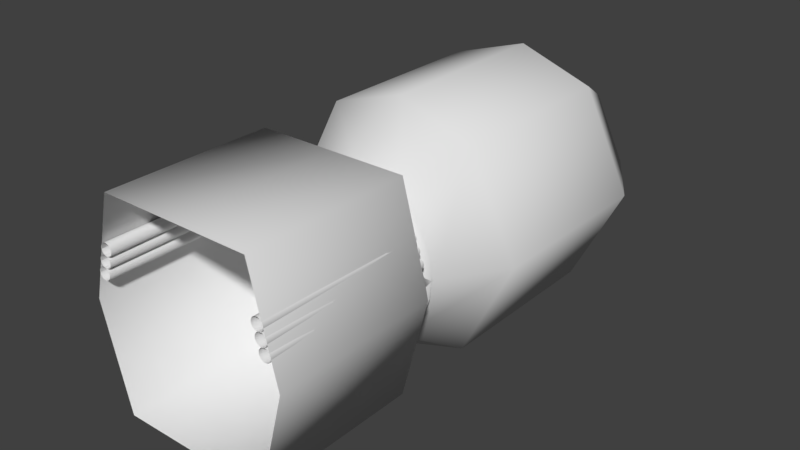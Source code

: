 # Source: Hallway_EscapePod.blend  (saved by Blender 2.78.0; exported with 4.5.12 LTS)
import bpy
from mathutils import Matrix  # noqa: F401  (used for matrix-valued properties, if any)

bpy.ops.wm.read_factory_settings(use_empty=True)
scene = bpy.context.scene
scene.name = 'Scene'

# ---- collections
col_collection_1 = bpy.data.collections.new('Collection 1'); scene.collection.children.link(col_collection_1)

# ---- materials (node trees are filled in below, after node groups)
mat_floor = bpy.data.materials.new('Floor')
mat_floor.alpha_threshold = 0.0
mat_floor.roughness = 0.5
mat_floor.line_color = (0.0, 0.0, 0.0, 1.0)
mat_ceiling = bpy.data.materials.new('Ceiling')
mat_ceiling.alpha_threshold = 0.0
mat_ceiling.roughness = 0.5
mat_walls = bpy.data.materials.new('Walls')
mat_walls.alpha_threshold = 0.0
mat_walls.roughness = 0.5
mat_pipes = bpy.data.materials.new('Pipes')
mat_pipes.alpha_threshold = 0.0
mat_pipes.roughness = 0.5
mat_podbaydoor = bpy.data.materials.new('PodBayDoor')
mat_podbaydoor.alpha_threshold = 0.0
mat_podbaydoor.roughness = 0.5

# ---- material node trees
mat_ceiling.use_nodes = True; mat_ceiling.node_tree.nodes.clear()
_N = mat_ceiling.node_tree.nodes; _L = mat_ceiling.node_tree.links
n0 = _N.new('ShaderNodeOutputMaterial'); n0.name = 'Material Output'; n0.location = (300, 300)
n1 = _N.new('ShaderNodeBsdfDiffuse'); n1.name = 'Diffuse BSDF'; n1.location = (10, 300)
_L.new(n1.outputs[0], n0.inputs[0])
n0.is_active_output = True
mat_walls.use_nodes = True; mat_walls.node_tree.nodes.clear()
_N = mat_walls.node_tree.nodes; _L = mat_walls.node_tree.links
n0 = _N.new('ShaderNodeOutputMaterial'); n0.name = 'Material Output'; n0.location = (300, 300)
n1 = _N.new('ShaderNodeBsdfDiffuse'); n1.name = 'Diffuse BSDF'; n1.location = (10, 300)
_L.new(n1.outputs[0], n0.inputs[0])
n0.is_active_output = True
mat_pipes.use_nodes = True; mat_pipes.node_tree.nodes.clear()
_N = mat_pipes.node_tree.nodes; _L = mat_pipes.node_tree.links
n0 = _N.new('ShaderNodeOutputMaterial'); n0.name = 'Material Output'; n0.location = (300, 300)
n1 = _N.new('ShaderNodeBsdfDiffuse'); n1.name = 'Diffuse BSDF'; n1.location = (10, 300)
_L.new(n1.outputs[0], n0.inputs[0])
n0.is_active_output = True
mat_podbaydoor.use_nodes = True; mat_podbaydoor.node_tree.nodes.clear()
_N = mat_podbaydoor.node_tree.nodes; _L = mat_podbaydoor.node_tree.links
n0 = _N.new('ShaderNodeOutputMaterial'); n0.name = 'Material Output'; n0.location = (300, 300)
n1 = _N.new('ShaderNodeBsdfDiffuse'); n1.name = 'Diffuse BSDF'; n1.location = (10, 300)
_L.new(n1.outputs[0], n0.inputs[0])
n0.is_active_output = True

# ---- world
world_world = bpy.data.worlds.new('World'); scene.world = world_world
world_world.color = (0.05088, 0.05088, 0.05088)
world_world.use_sun_shadow = False
world_world.sun_shadow_jitter_overblur = 0.0
world_world.cycles.sampling_method = 'MANUAL'

# ---- meshes
me_cube_001 = bpy.data.meshes.new('Cube.001')
me_cube_001.from_pydata([(0.9326, -1.0, 0.2552), (0.9105, 0.6695, 0.2552), (0.9288, -1.0, 0.2441), (0.9077, 0.6669, 0.2441), (0.9229, -1.0, 0.2339), (0.9032, 0.663, 0.2339), (0.9151, -1.0, 0.2251), (0.8974, 0.6579, 0.2251), (0.9057, -1.0, 0.218), (0.8904, 0.6516, 0.218), (0.8952, -1.0, 0.2128), (0.8825, 0.6446, 0.2128), (0.8838, -1.0, 0.2098), (0.874, 0.6371, 0.2098), (0.8721, -1.0, 0.2091), (0.8652, 0.6293, 0.2091), (0.8604, -1.0, 0.2107), (0.8565, 0.6216, 0.2107), (0.8493, -1.0, 0.2145), (0.8482, 0.6142, 0.2145), (0.8391, -1.0, 0.2204), (0.8406, 0.6074, 0.2204), (0.8303, -1.0, 0.2282), (0.834, 0.6016, 0.2282), (0.8232, -1.0, 0.2376), (0.8287, 0.5968, 0.2376), (0.818, -1.0, 0.2481), (0.8248, 0.5934, 0.2481), (0.815, -1.0, 0.2595), (0.8226, 0.5914, 0.2595), (0.8143, -1.0, 0.2712), (0.822, 0.5909, 0.2712), (0.8159, -1.0, 0.2829), (0.8232, 0.592, 0.2829), (0.8197, -1.0, 0.294), (0.8261, 0.5945, 0.294), (0.8256, -1.0, 0.3042), (0.8305, 0.5984, 0.3042), (0.8334, -1.0, 0.313), (0.8363, 0.6036, 0.313), (0.8427, -1.0, 0.3201), (0.8433, 0.6098, 0.3201), (0.8533, -1.0, 0.3253), (0.8512, 0.6168, 0.3253), (0.8647, -1.0, 0.3283), (0.8597, 0.6244, 0.3283), (0.8764, -1.0, 0.329), (0.8685, 0.6322, 0.329), (0.8881, -1.0, 0.3274), (0.8772, 0.6399, 0.3274), (0.8992, -1.0, 0.3236), (0.8855, 0.6473, 0.3236), (0.9094, -1.0, 0.3177), (0.8931, 0.654, 0.3177), (0.9182, -1.0, 0.3099), (0.8997, 0.6599, 0.3099), (0.9253, -1.0, 0.3006), (0.9051, 0.6646, 0.3006), (0.9305, -1.0, 0.29), (0.9089, 0.6681, 0.29), (0.9335, -1.0, 0.2786), (0.9112, 0.67, 0.2786), (0.9342, -1.0, 0.2669), (0.9117, 0.6705, 0.2669), (0.8859, -1.0, 0.3391), (0.8756, 0.6385, 0.3391), (0.8765, -1.0, 0.3319), (0.8686, 0.6322, 0.3319), (0.866, -1.0, 0.3268), (0.8607, 0.6252, 0.3268), (0.8546, -1.0, 0.3237), (0.8522, 0.6177, 0.3237), (0.8429, -1.0, 0.323), (0.8434, 0.6099, 0.323), (0.8312, -1.0, 0.3246), (0.8347, 0.6022, 0.3246), (0.8201, -1.0, 0.3284), (0.8263, 0.5948, 0.3284), (0.8099, -1.0, 0.3343), (0.8187, 0.588, 0.3343), (0.8011, -1.0, 0.342), (0.8121, 0.5822, 0.342), (0.7939, -1.0, 0.3514), (0.8068, 0.5774, 0.3514), (0.7888, -1.0, 0.3619), (0.8029, 0.574, 0.3619), (0.7857, -1.0, 0.3733), (0.8007, 0.572, 0.3733), (0.785, -1.0, 0.3851), (0.8001, 0.5715, 0.3851), (0.7866, -1.0, 0.3967), (0.8013, 0.5725, 0.3967), (0.7904, -1.0, 0.4078), (0.8041, 0.5751, 0.4078), (0.7963, -1.0, 0.418), (0.8085, 0.579, 0.418), (0.804, -1.0, 0.4268), (0.8143, 0.5841, 0.4268), (0.8134, -1.0, 0.434), (0.8213, 0.5903, 0.434), (0.8239, -1.0, 0.4392), (0.8292, 0.5974, 0.4392), (0.8353, -1.0, 0.4422), (0.8377, 0.6049, 0.4422), (0.8471, -1.0, 0.4429), (0.8465, 0.6127, 0.4429), (0.8587, -1.0, 0.4414), (0.8552, 0.6204, 0.4414), (0.8698, -1.0, 0.4376), (0.8636, 0.6278, 0.4376), (0.88, -1.0, 0.4317), (0.8712, 0.6346, 0.4317), (0.8888, -1.0, 0.4239), (0.8778, 0.6404, 0.4239), (0.896, -1.0, 0.4145), (0.8831, 0.6452, 0.4145), (0.9012, -1.0, 0.404), (0.887, 0.6486, 0.404), (0.9042, -1.0, 0.3926), (0.8893, 0.6506, 0.3926), (0.9049, -1.0, 0.3809), (0.8898, 0.6511, 0.3809), (0.9034, -1.0, 0.3692), (0.8886, 0.6501, 0.3692), (0.8996, -1.0, 0.3581), (0.8858, 0.6475, 0.3581), (0.8814, 0.6436, 0.3479), (0.8937, -1.0, 0.3479), (0.8602, -1.0, 0.455), (0.8564, 0.6214, 0.455), (0.8515, -1.0, 0.4471), (0.8498, 0.6156, 0.4471), (0.8414, -1.0, 0.441), (0.8423, 0.6089, 0.441), (0.8303, -1.0, 0.4371), (0.834, 0.6016, 0.4371), (0.8187, -1.0, 0.4353), (0.8253, 0.5939, 0.4353), (0.807, -1.0, 0.4359), (0.8165, 0.5861, 0.4359), (0.7956, -1.0, 0.4387), (0.808, 0.5785, 0.4387), (0.7849, -1.0, 0.4437), (0.8, 0.5714, 0.4437), (0.7755, -1.0, 0.4507), (0.793, 0.5652, 0.4507), (0.7675, -1.0, 0.4594), (0.787, 0.5599, 0.4594), (0.7615, -1.0, 0.4695), (0.7825, 0.5559, 0.4695), (0.7575, -1.0, 0.4806), (0.7795, 0.5532, 0.4806), (0.7557, -1.0, 0.4922), (0.7782, 0.5521, 0.4922), (0.7563, -1.0, 0.5039), (0.7786, 0.5525, 0.5039), (0.7591, -1.0, 0.5153), (0.7808, 0.5543, 0.5153), (0.7642, -1.0, 0.526), (0.7845, 0.5577, 0.526), (0.7711, -1.0, 0.5354), (0.7897, 0.5623, 0.5354), (0.7798, -1.0, 0.5434), (0.7963, 0.5681, 0.5434), (0.7899, -1.0, 0.5494), (0.8038, 0.5748, 0.5494), (0.801, -1.0, 0.5534), (0.8121, 0.5821, 0.5534), (0.8126, -1.0, 0.5552), (0.8208, 0.5898, 0.5552), (0.8244, -1.0, 0.5546), (0.8296, 0.5976, 0.5546), (0.8358, -1.0, 0.5518), (0.8381, 0.6052, 0.5518), (0.8464, -1.0, 0.5467), (0.8461, 0.6123, 0.5467), (0.8559, -1.0, 0.5398), (0.8531, 0.6186, 0.5398), (0.8638, -1.0, 0.531), (0.8591, 0.6238, 0.531), (0.8699, -1.0, 0.521), (0.8636, 0.6278, 0.521), (0.8738, -1.0, 0.5099), (0.8666, 0.6305, 0.5099), (0.8756, -1.0, 0.4983), (0.8679, 0.6316, 0.4983), (0.875, -1.0, 0.4865), (0.8675, 0.6313, 0.4865), (0.8722, -1.0, 0.4751), (0.8653, 0.6294, 0.4751), (0.8616, 0.626, 0.4645), (0.8672, -1.0, 0.4645), (-0.8672, -1.0, 0.4645), (-0.861, 0.6321, 0.4645), (-0.8646, 0.6355, 0.4751), (-0.8722, -1.0, 0.4751), (-0.8667, 0.6375, 0.4865), (-0.875, -1.0, 0.4865), (-0.8671, 0.6379, 0.4983), (-0.8756, -1.0, 0.4983), (-0.8658, 0.6367, 0.5099), (-0.8738, -1.0, 0.5099), (-0.863, 0.6339, 0.521), (-0.8699, -1.0, 0.521), (-0.8586, 0.6297, 0.531), (-0.8638, -1.0, 0.531), (-0.8529, 0.6243, 0.5398), (-0.8559, -1.0, 0.5398), (-0.846, 0.6177, 0.5467), (-0.8464, -1.0, 0.5467), (-0.8383, 0.6104, 0.5518), (-0.8358, -1.0, 0.5518), (-0.8301, 0.6025, 0.5546), (-0.8244, -1.0, 0.5546), (-0.8216, 0.5943, 0.5552), (-0.8126, -1.0, 0.5552), (-0.8132, 0.5863, 0.5534), (-0.801, -1.0, 0.5534), (-0.8052, 0.5786, 0.5494), (-0.7899, -1.0, 0.5494), (-0.7979, 0.5717, 0.5434), (-0.7798, -1.0, 0.5434), (-0.7916, 0.5657, 0.5354), (-0.7711, -1.0, 0.5354), (-0.7866, 0.5608, 0.526), (-0.7642, -1.0, 0.526), (-0.783, 0.5574, 0.5153), (-0.7591, -1.0, 0.5153), (-0.7809, 0.5554, 0.5039), (-0.7563, -1.0, 0.5039), (-0.7805, 0.555, 0.4922), (-0.7557, -1.0, 0.4922), (-0.7818, 0.5562, 0.4806), (-0.7575, -1.0, 0.4806), (-0.7846, 0.559, 0.4695), (-0.7615, -1.0, 0.4695), (-0.789, 0.5632, 0.4594), (-0.7675, -1.0, 0.4594), (-0.7947, 0.5686, 0.4507), (-0.7755, -1.0, 0.4507), (-0.8016, 0.5752, 0.4437), (-0.7849, -1.0, 0.4437), (-0.8093, 0.5825, 0.4387), (-0.7956, -1.0, 0.4387), (-0.8175, 0.5904, 0.4359), (-0.807, -1.0, 0.4359), (-0.826, 0.5986, 0.4353), (-0.8187, -1.0, 0.4353), (-0.8344, 0.6066, 0.4371), (-0.8303, -1.0, 0.4371), (-0.8424, 0.6142, 0.441), (-0.8414, -1.0, 0.441), (-0.8497, 0.6212, 0.4471), (-0.8515, -1.0, 0.4471), (-0.856, 0.6272, 0.455), (-0.8602, -1.0, 0.455), (-0.8937, -1.0, 0.3479), (-0.8801, 0.6504, 0.3479), (-0.8844, 0.6544, 0.3581), (-0.8996, -1.0, 0.3581), (-0.8872, 0.6571, 0.3692), (-0.9034, -1.0, 0.3692), (-0.8883, 0.6582, 0.3809), (-0.9049, -1.0, 0.3809), (-0.8877, 0.6576, 0.3926), (-0.9042, -1.0, 0.3926), (-0.8856, 0.6556, 0.404), (-0.9012, -1.0, 0.404), (-0.8818, 0.652, 0.4145), (-0.896, -1.0, 0.4145), (-0.8767, 0.647, 0.4239), (-0.8888, -1.0, 0.4239), (-0.8703, 0.6409, 0.4317), (-0.88, -1.0, 0.4317), (-0.8629, 0.6339, 0.4376), (-0.8698, -1.0, 0.4376), (-0.8549, 0.6262, 0.4414), (-0.8587, -1.0, 0.4414), (-0.8465, 0.6181, 0.4429), (-0.8471, -1.0, 0.4429), (-0.838, 0.61, 0.4422), (-0.8353, -1.0, 0.4422), (-0.8298, 0.6022, 0.4392), (-0.8239, -1.0, 0.4392), (-0.8221, 0.5949, 0.434), (-0.8134, -1.0, 0.434), (-0.8154, 0.5884, 0.4268), (-0.804, -1.0, 0.4268), (-0.8098, 0.583, 0.418), (-0.7963, -1.0, 0.418), (-0.8055, 0.5789, 0.4078), (-0.7904, -1.0, 0.4078), (-0.8028, 0.5763, 0.3967), (-0.7866, -1.0, 0.3967), (-0.8016, 0.5752, 0.3851), (-0.785, -1.0, 0.3851), (-0.8022, 0.5758, 0.3733), (-0.7857, -1.0, 0.3733), (-0.8044, 0.5778, 0.3619), (-0.7888, -1.0, 0.3619), (-0.8081, 0.5814, 0.3514), (-0.7939, -1.0, 0.3514), (-0.8133, 0.5864, 0.342), (-0.8011, -1.0, 0.342), (-0.8196, 0.5925, 0.3343), (-0.8099, -1.0, 0.3343), (-0.827, 0.5995, 0.3284), (-0.8201, -1.0, 0.3284), (-0.835, 0.6072, 0.3246), (-0.8312, -1.0, 0.3246), (-0.8434, 0.6152, 0.323), (-0.8429, -1.0, 0.323), (-0.8519, 0.6234, 0.3237), (-0.8546, -1.0, 0.3237), (-0.8601, 0.6312, 0.3268), (-0.866, -1.0, 0.3268), (-0.8678, 0.6385, 0.3319), (-0.8765, -1.0, 0.3319), (-0.8745, 0.645, 0.3391), (-0.8859, -1.0, 0.3391), (-0.9094, 0.6784, 0.2669), (-0.9342, -1.0, 0.2669), (-0.9089, 0.6779, 0.2786), (-0.9335, -1.0, 0.2786), (-0.9067, 0.6758, 0.29), (-0.9305, -1.0, 0.29), (-0.903, 0.6722, 0.3006), (-0.9253, -1.0, 0.3006), (-0.8979, 0.6673, 0.3099), (-0.9182, -1.0, 0.3099), (-0.8915, 0.6612, 0.3177), (-0.9094, -1.0, 0.3177), (-0.8842, 0.6542, 0.3236), (-0.8992, -1.0, 0.3236), (-0.8761, 0.6465, 0.3274), (-0.8881, -1.0, 0.3274), (-0.8677, 0.6384, 0.329), (-0.8764, -1.0, 0.329), (-0.8592, 0.6303, 0.3283), (-0.8647, -1.0, 0.3283), (-0.851, 0.6225, 0.3253), (-0.8533, -1.0, 0.3253), (-0.8434, 0.6152, 0.3201), (-0.8427, -1.0, 0.3201), (-0.8366, 0.6087, 0.313), (-0.8334, -1.0, 0.313), (-0.831, 0.6033, 0.3042), (-0.8256, -1.0, 0.3042), (-0.8267, 0.5992, 0.294), (-0.8197, -1.0, 0.294), (-0.8239, 0.5966, 0.2829), (-0.8159, -1.0, 0.2829), (-0.8228, 0.5955, 0.2712), (-0.8143, -1.0, 0.2712), (-0.8233, 0.596, 0.2595), (-0.815, -1.0, 0.2595), (-0.8255, 0.5981, 0.2481), (-0.818, -1.0, 0.2481), (-0.8292, 0.6016, 0.2376), (-0.8232, -1.0, 0.2376), (-0.8344, 0.6066, 0.2282), (-0.8303, -1.0, 0.2282), (-0.8407, 0.6127, 0.2204), (-0.8391, -1.0, 0.2204), (-0.8481, 0.6197, 0.2145), (-0.8493, -1.0, 0.2145), (-0.8561, 0.6274, 0.2107), (-0.8604, -1.0, 0.2107), (-0.8645, 0.6354, 0.2091), (-0.8721, -1.0, 0.2091), (-0.873, 0.6436, 0.2098), (-0.8838, -1.0, 0.2098), (-0.8812, 0.6514, 0.2128), (-0.8952, -1.0, 0.2128), (-0.8889, 0.6587, 0.218), (-0.9057, -1.0, 0.218), (-0.8956, 0.6652, 0.2251), (-0.9151, -1.0, 0.2251), (-0.9013, 0.6706, 0.2339), (-0.9229, -1.0, 0.2339), (-0.9055, 0.6747, 0.2441), (-0.9288, -1.0, 0.2441), (-0.9083, 0.6773, 0.2552), (-0.9326, -1.0, 0.2552), (0.7408, 0.6164, -1.0), (0.7408, -1.0, -1.0), (-0.7408, -1.0, -1.0), (-0.7408, 0.6164, -1.0), (0.7408, 0.6164, 1.0), (0.7408, -1.0, 1.0), (-0.7408, -1.0, 1.0), (-0.7408, 0.6164, 1.0), (-1.0, -1.0, 0.0), (-1.0, 0.6164, 0.0), (1.0, 0.6164, 0.0), (1.0, -1.0, 0.0), (0.8363, 0.7881, 0.002303), (-0.8384, 0.7881, 0.00273), (0.4919, 0.7881, -0.6772), (-0.5157, 0.7881, -0.6608), (-0.4952, 0.7881, 0.6758), (0.5136, 0.7881, 0.6602), (1.788e-07, 0.6164, 1.0), (-3.576e-07, -1.0, 1.0), (0.01202, 0.7881, 0.837), (5.96e-08, 0.6164, -1.0), (-5.96e-08, -1.0, -1.0), (-0.01446, 0.7881, -0.8375), (0.8363, 0.8958, 0.002303), (-0.8384, 0.8958, 0.00273), (0.4919, 0.8958, -0.6772), (-0.5157, 0.8958, -0.6608), (-0.4952, 0.8958, 0.6758), (0.5136, 0.8958, 0.6602), (0.01202, 0.8958, 0.837), (-0.01446, 0.8958, -0.8375), (1.225, 1.47, 0.003226), (-1.227, 1.47, 0.003851), (0.7208, 1.47, -0.9916), (-0.7545, 1.47, -0.9676), (-0.7244, 1.47, 0.9892), (0.7526, 1.47, 0.9665), (0.01818, 1.47, 1.225), (-0.02059, 1.47, -1.226), (1.225, 3.267, 0.003226), (-1.227, 3.267, 0.003851), (0.7208, 3.267, -0.9916), (-0.7545, 3.267, -0.9676), (-0.7244, 3.267, 0.9892), (0.7526, 3.267, 0.9665), (0.01818, 3.267, 1.225), (-0.02059, 3.267, -1.226), (0.7886, 3.95, 0.00219), (-0.7908, 3.95, 0.002592), (0.4638, 3.95, -0.6386), (-0.4865, 3.95, -0.6232), (-0.4671, 3.95, 0.6373), (0.4843, 3.95, 0.6227), (0.01127, 3.95, 0.7894), (-0.01371, 3.95, -0.7898), (0.1628, 0.866, -0.8226), (0.1597, 0.8094, -0.8069), (0.1504, 0.755, -0.7603), (0.1354, 0.7048, -0.6847), (0.1151, 0.6608, -0.5829), (0.09046, 0.6247, -0.4588), (0.06231, 0.5979, -0.3173), (0.03176, 0.5814, -0.1638), (0.3194, 0.866, -0.7751), (0.3132, 0.8094, -0.7603), (0.2951, 0.755, -0.7164), (0.2656, 0.7048, -0.6452), (0.2258, 0.6608, -0.5493), (0.1774, 0.6247, -0.4325), (0.1222, 0.5979, -0.2991), (0.06231, 0.5814, -0.1545), (0.4637, 0.866, -0.698), (0.4548, 0.8094, -0.6847), (0.4284, 0.755, -0.6452), (0.3855, 0.7048, -0.5811), (0.3279, 0.6608, -0.4948), (0.2576, 0.6247, -0.3896), (0.1774, 0.5979, -0.2696), (0.09046, 0.5814, -0.1395), (0.5901, 0.866, -0.5942), (0.5788, 0.8094, -0.5829), (0.5452, 0.755, -0.5493), (0.4907, 0.7048, -0.4948), (0.4173, 0.6608, -0.4214), (0.3279, 0.6247, -0.3319), (0.2258, 0.5979, -0.2299), (0.1151, 0.5814, -0.1192), (0.6939, 0.866, -0.4677), (0.6806, 0.8094, -0.4588), (0.6411, 0.755, -0.4325), (0.577, 0.7048, -0.3896), (0.4907, 0.6608, -0.3319), (0.3855, 0.6247, -0.2617), (0.2656, 0.5979, -0.1815), (0.1354, 0.5814, -0.09453), (0.7711, 0.866, -0.3235), (0.7562, 0.8094, -0.3173), (0.7124, 0.755, -0.2991), (0.6411, 0.7048, -0.2696), (0.5452, 0.6608, -0.2299), (0.4284, 0.6247, -0.1815), (0.2951, 0.5979, -0.1263), (0.1504, 0.5814, -0.06638), (0.8186, 0.866, -0.1669), (0.8028, 0.8094, -0.1638), (0.7562, 0.755, -0.1545), (0.6806, 0.7048, -0.1395), (0.5788, 0.6608, -0.1192), (0.4548, 0.6247, -0.09453), (0.3132, 0.5979, -0.06638), (0.1597, 0.5814, -0.03584), (0.8346, 0.866, -0.004075), (0.8186, 0.8094, -0.004075), (0.7711, 0.755, -0.004075), (0.6939, 0.7048, -0.004075), (0.5901, 0.6608, -0.004075), (0.4637, 0.6247, -0.004075), (0.3194, 0.5979, -0.004075), (0.1628, 0.5814, -0.004075), (0.8186, 0.866, 0.1587), (0.8028, 0.8094, 0.1556), (0.7562, 0.755, 0.1464), (0.6806, 0.7048, 0.1313), (0.5788, 0.6608, 0.1111), (0.4548, 0.6247, 0.08638), (0.3132, 0.5979, 0.05823), (0.1597, 0.5814, 0.02769), (0.7711, 0.866, 0.3153), (0.7562, 0.8094, 0.3092), (0.7124, 0.755, 0.291), (0.6411, 0.7048, 0.2615), (0.5452, 0.6608, 0.2218), (0.4284, 0.6247, 0.1734), (0.2951, 0.5979, 0.1181), (0.1504, 0.5814, 0.05823), (0.6939, 0.866, 0.4596), (0.6806, 0.8094, 0.4507), (0.6411, 0.755, 0.4243), (0.577, 0.7048, 0.3815), (0.4907, 0.6608, 0.3238), (0.3855, 0.6247, 0.2535), (0.2656, 0.5979, 0.1734), (0.1354, 0.5814, 0.08638), (0.5901, 0.866, 0.5861), (0.5788, 0.8094, 0.5747), (0.5452, 0.755, 0.5411), (0.4907, 0.7048, 0.4866), (0.4173, 0.6608, 0.4132), (0.3279, 0.6247, 0.3238), (0.2258, 0.5979, 0.2218), (0.1151, 0.5814, 0.1111), (0.4637, 0.866, 0.6899), (0.4548, 0.8094, 0.6765), (0.4284, 0.755, 0.637), (0.3855, 0.7048, 0.5729), (0.3279, 0.6608, 0.4866), (0.2576, 0.6247, 0.3815), (0.1774, 0.5979, 0.2615), (0.09046, 0.5814, 0.1313), (0.3194, 0.866, 0.767), (0.3132, 0.8094, 0.7522), (0.2951, 0.755, 0.7083), (0.2656, 0.7048, 0.637), (0.2258, 0.6608, 0.5411), (0.1774, 0.6247, 0.4243), (0.1222, 0.5979, 0.291), (0.06231, 0.5814, 0.1464), (0.1628, 0.866, 0.8145), (0.1597, 0.8094, 0.7987), (0.1504, 0.755, 0.7522), (0.1354, 0.7048, 0.6765), (0.1151, 0.6608, 0.5747), (0.09046, 0.6247, 0.4507), (0.06231, 0.5979, 0.3092), (0.03176, 0.5814, 0.1556), (-7.165e-08, 0.866, 0.8305), (-5.922e-08, 0.8094, 0.8145), (6.515e-08, 0.755, 0.767), (-5.922e-08, 0.7048, 0.6899), (-9.472e-09, 0.6608, 0.5861), (2.964e-09, 0.6247, 0.4596), (1.54e-08, 0.5979, 0.3153), (1.54e-08, 0.5814, 0.1587), (-0.1628, 0.866, 0.8145), (-0.1597, 0.8094, 0.7987), (-0.1504, 0.755, 0.7522), (-0.1354, 0.7048, 0.6765), (-0.1151, 0.6608, 0.5747), (-0.09046, 0.6247, 0.4507), (-0.06231, 0.5979, 0.3092), (-0.03176, 0.5814, 0.1556), (-0.3194, 0.866, 0.767), (-0.3132, 0.8094, 0.7522), (-0.2951, 0.755, 0.7083), (-0.2656, 0.7048, 0.637), (-0.2258, 0.6608, 0.5411), (-0.1774, 0.6247, 0.4243), (-0.1222, 0.5979, 0.291), (-0.06231, 0.5814, 0.1464), (-0.4637, 0.866, 0.6899), (-0.4548, 0.8094, 0.6765), (-0.4284, 0.755, 0.637), (-0.3855, 0.7048, 0.5729), (-0.3279, 0.6608, 0.4866), (-0.2576, 0.6247, 0.3815), (-0.1774, 0.5979, 0.2615), (-0.09046, 0.5814, 0.1313), (-0.5901, 0.866, 0.5861), (-0.5788, 0.8094, 0.5747), (-0.5452, 0.755, 0.5411), (-0.4907, 0.7048, 0.4866), (-0.4173, 0.6608, 0.4132), (-0.3279, 0.6247, 0.3238), (-0.2258, 0.5979, 0.2218), (-0.1151, 0.5814, 0.1111), (-0.6939, 0.866, 0.4596), (-0.6806, 0.8094, 0.4507), (-0.6411, 0.755, 0.4243), (-0.577, 0.7048, 0.3815), (-0.4907, 0.6608, 0.3238), (-0.3855, 0.6247, 0.2535), (-0.2656, 0.5979, 0.1734), (-0.1354, 0.5814, 0.08638), (-0.7711, 0.866, 0.3153), (-0.7562, 0.8094, 0.3092), (-0.7124, 0.755, 0.291), (-0.6411, 0.7048, 0.2615), (-0.5452, 0.6608, 0.2218), (-0.4284, 0.6247, 0.1734), (-0.2951, 0.5979, 0.1181), (-0.1504, 0.5814, 0.05823), (1.209e-08, 0.5758, -0.004075), (-0.8186, 0.866, 0.1587), (-0.8028, 0.8094, 0.1556), (-0.7562, 0.755, 0.1464), (-0.6806, 0.7048, 0.1313), (-0.5788, 0.6608, 0.1111), (-0.4548, 0.6247, 0.08638), (-0.3132, 0.5979, 0.05823), (-0.1597, 0.5814, 0.02769), (-0.8346, 0.866, -0.004075), (-0.8186, 0.8094, -0.004075), (-0.7711, 0.755, -0.004075), (-0.6939, 0.7048, -0.004075), (-0.5901, 0.6608, -0.004075), (-0.4637, 0.6247, -0.004075), (-0.3194, 0.5979, -0.004075), (-0.1628, 0.5814, -0.004075), (-0.8186, 0.866, -0.1669), (-0.8028, 0.8094, -0.1638), (-0.7562, 0.755, -0.1545), (-0.6806, 0.7048, -0.1395), (-0.5788, 0.6608, -0.1192), (-0.4548, 0.6247, -0.09453), (-0.3132, 0.5979, -0.06638), (-0.1597, 0.5814, -0.03584), (-0.7711, 0.866, -0.3235), (-0.7562, 0.8094, -0.3173), (-0.7124, 0.755, -0.2991), (-0.6411, 0.7048, -0.2696), (-0.5452, 0.6608, -0.2299), (-0.4284, 0.6247, -0.1815), (-0.2951, 0.5979, -0.1263), (-0.1504, 0.5814, -0.06638), (-0.6939, 0.866, -0.4677), (-0.6806, 0.8094, -0.4588), (-0.6411, 0.755, -0.4325), (-0.577, 0.7048, -0.3896), (-0.4907, 0.6608, -0.3319), (-0.3855, 0.6247, -0.2617), (-0.2656, 0.5979, -0.1815), (-0.1354, 0.5814, -0.09453), (-0.5901, 0.866, -0.5942), (-0.5788, 0.8094, -0.5829), (-0.5452, 0.755, -0.5493), (-0.4907, 0.7048, -0.4948), (-0.4173, 0.6608, -0.4214), (-0.3279, 0.6247, -0.3319), (-0.2258, 0.5979, -0.2299), (-0.1151, 0.5814, -0.1192), (-0.4637, 0.866, -0.698), (-0.4548, 0.8094, -0.6847), (-0.4284, 0.755, -0.6452), (-0.3855, 0.7048, -0.5811), (-0.3279, 0.6608, -0.4948), (-0.2576, 0.6247, -0.3896), (-0.1774, 0.5979, -0.2696), (-0.09046, 0.5814, -0.1395), (-0.3194, 0.866, -0.7751), (-0.3132, 0.8094, -0.7603), (-0.2951, 0.755, -0.7164), (-0.2656, 0.7048, -0.6452), (-0.2258, 0.6608, -0.5493), (-0.1774, 0.6247, -0.4325), (-0.1222, 0.5979, -0.2991), (-0.06231, 0.5814, -0.1545), (-0.1628, 0.866, -0.8226), (-0.1597, 0.8094, -0.8069), (-0.1504, 0.755, -0.7603), (-0.1354, 0.7048, -0.6847), (-0.1151, 0.6608, -0.5829), (-0.09046, 0.6247, -0.4588), (-0.06231, 0.5979, -0.3173), (-0.03176, 0.5814, -0.1638), (2.393e-07, 0.866, -0.8387), (2.268e-07, 0.8094, -0.8226), (6.515e-08, 0.755, -0.7751), (2.393e-07, 0.7048, -0.698), (1.398e-07, 0.6608, -0.5942), (1.149e-07, 0.6247, -0.4677), (7.758e-08, 0.5979, -0.3235), (2.473e-08, 0.5814, -0.1669)], [], [(1, 63, 62, 0), (5, 3, 2, 4), (7, 5, 4, 6), (9, 7, 6, 8), (11, 9, 8, 10), (13, 11, 10, 12), (15, 13, 12, 14), (17, 15, 14, 16), (19, 17, 16, 18), (21, 19, 18, 20), (23, 21, 20, 22), (25, 23, 22, 24), (27, 25, 24, 26), (29, 27, 26, 28), (31, 29, 28, 30), (33, 31, 30, 32), (35, 33, 32, 34), (37, 35, 34, 36), (39, 37, 36, 38), (41, 39, 38, 40), (43, 41, 40, 42), (45, 43, 42, 44), (47, 45, 44, 46), (49, 47, 46, 48), (51, 49, 48, 50), (53, 51, 50, 52), (55, 53, 52, 54), (57, 55, 54, 56), (59, 57, 56, 58), (61, 59, 58, 60), (63, 61, 60, 62), (3, 1, 0, 2), (71, 69, 68, 70), (73, 71, 70, 72), (75, 73, 72, 74), (77, 75, 74, 76), (79, 77, 76, 78), (81, 79, 78, 80), (83, 81, 80, 82), (85, 83, 82, 84), (87, 85, 84, 86), (89, 87, 86, 88), (91, 89, 88, 90), (93, 91, 90, 92), (95, 93, 92, 94), (97, 95, 94, 96), (99, 97, 96, 98), (101, 99, 98, 100), (103, 101, 100, 102), (105, 103, 102, 104), (107, 105, 104, 106), (109, 107, 106, 108), (111, 109, 108, 110), (113, 111, 110, 112), (115, 113, 112, 114), (117, 115, 114, 116), (119, 117, 116, 118), (121, 119, 118, 120), (123, 121, 120, 122), (65, 126, 127, 64), (126, 125, 124, 127), (125, 123, 122, 124), (67, 65, 64, 66), (69, 67, 66, 68), (187, 185, 184, 186), (133, 131, 130, 132), (135, 133, 132, 134), (137, 135, 134, 136), (139, 137, 136, 138), (141, 139, 138, 140), (143, 141, 140, 142), (145, 143, 142, 144), (147, 145, 144, 146), (149, 147, 146, 148), (151, 149, 148, 150), (153, 151, 150, 152), (155, 153, 152, 154), (157, 155, 154, 156), (159, 157, 156, 158), (161, 159, 158, 160), (163, 161, 160, 162), (165, 163, 162, 164), (167, 165, 164, 166), (169, 167, 166, 168), (171, 169, 168, 170), (173, 171, 170, 172), (175, 173, 172, 174), (177, 175, 174, 176), (179, 177, 176, 178), (181, 179, 178, 180), (183, 181, 180, 182), (129, 190, 191, 128), (190, 189, 188, 191), (189, 187, 186, 188), (131, 129, 128, 130), (185, 183, 182, 184), (198, 199, 201, 200), (202, 203, 205, 204), (204, 205, 207, 206), (206, 207, 209, 208), (208, 209, 211, 210), (210, 211, 213, 212), (212, 213, 215, 214), (214, 215, 217, 216), (216, 217, 219, 218), (218, 219, 221, 220), (220, 221, 223, 222), (222, 223, 225, 224), (224, 225, 227, 226), (226, 227, 229, 228), (228, 229, 231, 230), (230, 231, 233, 232), (232, 233, 235, 234), (234, 235, 237, 236), (236, 237, 239, 238), (238, 239, 241, 240), (240, 241, 243, 242), (242, 243, 245, 244), (244, 245, 247, 246), (246, 247, 249, 248), (248, 249, 251, 250), (250, 251, 253, 252), (200, 201, 203, 202), (196, 197, 199, 198), (254, 255, 192, 193), (194, 195, 197, 196), (193, 192, 195, 194), (252, 253, 255, 254), (314, 315, 317, 316), (312, 313, 315, 314), (310, 311, 313, 312), (308, 309, 311, 310), (306, 307, 309, 308), (304, 305, 307, 306), (302, 303, 305, 304), (300, 301, 303, 302), (298, 299, 301, 300), (296, 297, 299, 298), (294, 295, 297, 296), (292, 293, 295, 294), (290, 291, 293, 292), (288, 289, 291, 290), (286, 287, 289, 288), (284, 285, 287, 286), (282, 283, 285, 284), (280, 281, 283, 282), (278, 279, 281, 280), (276, 277, 279, 278), (274, 275, 277, 276), (272, 273, 275, 274), (270, 271, 273, 272), (268, 269, 271, 270), (266, 267, 269, 268), (264, 265, 267, 266), (262, 263, 265, 264), (260, 261, 263, 262), (318, 319, 256, 257), (258, 259, 261, 260), (257, 256, 259, 258), (316, 317, 319, 318), (320, 321, 323, 322), (322, 323, 325, 324), (324, 325, 327, 326), (326, 327, 329, 328), (328, 329, 331, 330), (330, 331, 333, 332), (332, 333, 335, 334), (334, 335, 337, 336), (336, 337, 339, 338), (338, 339, 341, 340), (340, 341, 343, 342), (342, 343, 345, 344), (344, 345, 347, 346), (346, 347, 349, 348), (348, 349, 351, 350), (350, 351, 353, 352), (352, 353, 355, 354), (354, 355, 357, 356), (356, 357, 359, 358), (358, 359, 361, 360), (360, 361, 363, 362), (362, 363, 365, 364), (364, 365, 367, 366), (366, 367, 369, 368), (368, 369, 371, 370), (370, 371, 373, 372), (372, 373, 375, 374), (374, 375, 377, 376), (376, 377, 379, 378), (378, 379, 381, 380), (380, 381, 383, 382), (382, 383, 321, 320), (405, 387, 386, 406), (402, 403, 390, 391), (394, 395, 389, 388), (384, 385, 395, 394), (392, 393, 391, 390), (386, 387, 393, 392), (387, 399, 397, 393), (393, 397, 400, 391), (402, 404, 401, 388), (388, 401, 396, 394), (398, 384, 394, 396), (407, 405, 384, 398), (391, 400, 404, 402), (388, 389, 403, 402), (399, 387, 405, 407), (384, 405, 406, 385), (407, 398, 410, 415), (401, 404, 414, 413), (397, 399, 411, 409), (398, 396, 408, 410), (396, 401, 413, 408), (400, 397, 409, 412), (404, 400, 412, 414), (399, 407, 415, 411), (414, 412, 420, 422), (413, 414, 422, 421), (409, 411, 419, 417), (410, 408, 416, 418), (415, 410, 418, 423), (408, 413, 421, 416), (412, 409, 417, 420), (411, 415, 423, 419), (416, 421, 429, 424), (420, 417, 425, 428), (419, 423, 431, 427), (422, 420, 428, 430), (421, 422, 430, 429), (417, 419, 427, 425), (418, 416, 424, 426), (423, 418, 426, 431), (426, 424, 432, 434), (431, 426, 434, 439), (424, 429, 437, 432), (428, 425, 433, 436), (427, 431, 439, 435), (430, 428, 436, 438), (429, 430, 438, 437), (425, 427, 435, 433), (432, 437, 438, 436, 433, 435, 439, 434), (695, 694, 445, 446), (616, 696, 447), (692, 691, 442, 443), (696, 695, 446, 447), (691, 690, 441, 442), (690, 689, 440, 441), (694, 693, 444, 445), (693, 692, 443, 444), (443, 442, 450, 451), (447, 446, 454, 455), (442, 441, 449, 450), (616, 447, 455), (441, 440, 448, 449), (446, 445, 453, 454), (445, 444, 452, 453), (444, 443, 451, 452), (616, 455, 463), (449, 448, 456, 457), (454, 453, 461, 462), (453, 452, 460, 461), (452, 451, 459, 460), (451, 450, 458, 459), (455, 454, 462, 463), (450, 449, 457, 458), (459, 458, 466, 467), (463, 462, 470, 471), (458, 457, 465, 466), (616, 463, 471), (457, 456, 464, 465), (462, 461, 469, 470), (461, 460, 468, 469), (460, 459, 467, 468), (470, 469, 477, 478), (469, 468, 476, 477), (468, 467, 475, 476), (467, 466, 474, 475), (471, 470, 478, 479), (466, 465, 473, 474), (616, 471, 479), (465, 464, 472, 473), (475, 474, 482, 483), (479, 478, 486, 487), (474, 473, 481, 482), (616, 479, 487), (473, 472, 480, 481), (478, 477, 485, 486), (477, 476, 484, 485), (476, 475, 483, 484), (485, 484, 492, 493), (484, 483, 491, 492), (483, 482, 490, 491), (487, 486, 494, 495), (482, 481, 489, 490), (616, 487, 495), (481, 480, 488, 489), (486, 485, 493, 494), (495, 494, 502, 503), (490, 489, 497, 498), (616, 495, 503), (489, 488, 496, 497), (494, 493, 501, 502), (493, 492, 500, 501), (492, 491, 499, 500), (491, 490, 498, 499), (501, 500, 508, 509), (500, 499, 507, 508), (499, 498, 506, 507), (503, 502, 510, 511), (498, 497, 505, 506), (616, 503, 511), (497, 496, 504, 505), (502, 501, 509, 510), (506, 505, 513, 514), (616, 511, 519), (505, 504, 512, 513), (510, 509, 517, 518), (509, 508, 516, 517), (508, 507, 515, 516), (507, 506, 514, 515), (511, 510, 518, 519), (516, 515, 523, 524), (515, 514, 522, 523), (519, 518, 526, 527), (514, 513, 521, 522), (616, 519, 527), (513, 512, 520, 521), (518, 517, 525, 526), (517, 516, 524, 525), (522, 521, 529, 530), (616, 527, 535), (521, 520, 528, 529), (526, 525, 533, 534), (525, 524, 532, 533), (524, 523, 531, 532), (523, 522, 530, 531), (527, 526, 534, 535), (532, 531, 539, 540), (531, 530, 538, 539), (535, 534, 542, 543), (530, 529, 537, 538), (616, 535, 543), (529, 528, 536, 537), (534, 533, 541, 542), (533, 532, 540, 541), (538, 537, 545, 546), (616, 543, 551), (537, 536, 544, 545), (542, 541, 549, 550), (541, 540, 548, 549), (540, 539, 547, 548), (539, 538, 546, 547), (543, 542, 550, 551), (547, 546, 554, 555), (551, 550, 558, 559), (546, 545, 553, 554), (616, 551, 559), (545, 544, 552, 553), (550, 549, 557, 558), (549, 548, 556, 557), (548, 547, 555, 556), (616, 559, 567), (553, 552, 560, 561), (558, 557, 565, 566), (557, 556, 564, 565), (556, 555, 563, 564), (555, 554, 562, 563), (559, 558, 566, 567), (554, 553, 561, 562), (563, 562, 570, 571), (567, 566, 574, 575), (562, 561, 569, 570), (616, 567, 575), (561, 560, 568, 569), (566, 565, 573, 574), (565, 564, 572, 573), (564, 563, 571, 572), (574, 573, 581, 582), (573, 572, 580, 581), (572, 571, 579, 580), (571, 570, 578, 579), (575, 574, 582, 583), (570, 569, 577, 578), (616, 575, 583), (569, 568, 576, 577), (579, 578, 586, 587), (583, 582, 590, 591), (578, 577, 585, 586), (616, 583, 591), (577, 576, 584, 585), (582, 581, 589, 590), (581, 580, 588, 589), (580, 579, 587, 588), (589, 588, 596, 597), (588, 587, 595, 596), (587, 586, 594, 595), (591, 590, 598, 599), (586, 585, 593, 594), (616, 591, 599), (585, 584, 592, 593), (590, 589, 597, 598), (594, 593, 601, 602), (616, 599, 607), (593, 592, 600, 601), (598, 597, 605, 606), (597, 596, 604, 605), (596, 595, 603, 604), (595, 594, 602, 603), (599, 598, 606, 607), (605, 604, 612, 613), (604, 603, 611, 612), (603, 602, 610, 611), (607, 606, 614, 615), (602, 601, 609, 610), (616, 607, 615), (601, 600, 608, 609), (606, 605, 613, 614), (610, 609, 618, 619), (616, 615, 624), (609, 608, 617, 618), (614, 613, 622, 623), (613, 612, 621, 622), (612, 611, 620, 621), (611, 610, 619, 620), (615, 614, 623, 624), (621, 620, 628, 629), (620, 619, 627, 628), (624, 623, 631, 632), (619, 618, 626, 627), (616, 624, 632), (618, 617, 625, 626), (623, 622, 630, 631), (622, 621, 629, 630), (627, 626, 634, 635), (616, 632, 640), (626, 625, 633, 634), (631, 630, 638, 639), (630, 629, 637, 638), (629, 628, 636, 637), (628, 627, 635, 636), (632, 631, 639, 640), (637, 636, 644, 645), (636, 635, 643, 644), (640, 639, 647, 648), (635, 634, 642, 643), (616, 640, 648), (634, 633, 641, 642), (639, 638, 646, 647), (638, 637, 645, 646), (643, 642, 650, 651), (616, 648, 656), (642, 641, 649, 650), (647, 646, 654, 655), (646, 645, 653, 654), (645, 644, 652, 653), (644, 643, 651, 652), (648, 647, 655, 656), (652, 651, 659, 660), (656, 655, 663, 664), (651, 650, 658, 659), (616, 656, 664), (650, 649, 657, 658), (655, 654, 662, 663), (654, 653, 661, 662), (653, 652, 660, 661), (658, 657, 665, 666), (663, 662, 670, 671), (662, 661, 669, 670), (661, 660, 668, 669), (660, 659, 667, 668), (664, 663, 671, 672), (659, 658, 666, 667), (616, 664, 672), (668, 667, 675, 676), (672, 671, 679, 680), (667, 666, 674, 675), (616, 672, 680), (666, 665, 673, 674), (671, 670, 678, 679), (670, 669, 677, 678), (669, 668, 676, 677), (676, 675, 683, 684), (680, 679, 687, 688), (675, 674, 682, 683), (616, 680, 688), (674, 673, 681, 682), (679, 678, 686, 687), (678, 677, 685, 686), (677, 676, 684, 685), (682, 681, 689, 690), (687, 686, 694, 695), (686, 685, 693, 694), (685, 684, 692, 693), (684, 683, 691, 692), (688, 687, 695, 696), (683, 682, 690, 691), (616, 688, 696)])
me_cube_001.polygons.foreach_set('use_smooth', [True] * 497)
me_cube_001.polygons.foreach_set('material_index', [3, 3, 3, 3, 3, 3, 3, 3, 3, 3, 3, 3, 3, 3, 3, 3, 3, 3, 3, 3, 3, 3, 3, 3, 3, 3, 3, 3, 3, 3, 3, 3, 3, 3, 3, 3, 3, 3, 3, 3, 3, 3, 3, 3, 3, 3, 3, 3, 3, 3, 3, 3, 3, 3, 3, 3, 3, 3, 3, 3, 3, 3, 3, 3, 3, 3, 3, 3, 3, 3, 3, 3, 3, 3, 3, 3, 3, 3, 3, 3, 3, 3, 3, 3, 3, 3, 3, 3, 3, 3, 3, 3, 3, 3, 3, 3, 3, 3, 3, 3, 3, 3, 3, 3, 3, 3, 3, 3, 3, 3, 3, 3, 3, 3, 3, 3, 3, 3, 3, 3, 3, 3, 3, 3, 3, 3, 3, 3, 3, 3, 3, 3, 3, 3, 3, 3, 3, 3, 3, 3, 3, 3, 3, 3, 3, 3, 3, 3, 3, 3, 3, 3, 3, 3, 3, 3, 3, 3, 3, 3, 3, 3, 3, 3, 3, 3, 3, 3, 3, 3, 3, 3, 3, 3, 3, 3, 3, 3, 3, 3, 3, 3, 3, 3, 3, 3, 3, 3, 3, 3, 3, 3, 0, 1, 2, 2, 2, 2, 2, 2, 2, 2, 2, 2, 2, 1, 2, 0, 2, 2, 2, 2, 2, 2, 2, 2, 2, 2, 2, 2, 2, 2, 2, 2, 2, 2, 2, 2, 2, 2, 2, 2, 2, 2, 2, 2, 2, 2, 2, 2, 2, 4, 4, 4, 4, 4, 4, 4, 4, 4, 4, 4, 4, 4, 4, 4, 4, 4, 4, 4, 4, 4, 4, 4, 4, 4, 4, 4, 4, 4, 4, 4, 4, 4, 4, 4, 4, 4, 4, 4, 4, 4, 4, 4, 4, 4, 4, 4, 4, 4, 4, 4, 4, 4, 4, 4, 4, 4, 4, 4, 4, 4, 4, 4, 4, 4, 4, 4, 4, 4, 4, 4, 4, 4, 4, 4, 4, 4, 4, 4, 4, 4, 4, 4, 4, 4, 4, 4, 4, 4, 4, 4, 4, 4, 4, 4, 4, 4, 4, 4, 4, 4, 4, 4, 4, 4, 4, 4, 4, 4, 4, 4, 4, 4, 4, 4, 4, 4, 4, 4, 4, 4, 4, 4, 4, 4, 4, 4, 4, 4, 4, 4, 4, 4, 4, 4, 4, 4, 4, 4, 4, 4, 4, 4, 4, 4, 4, 4, 4, 4, 4, 4, 4, 4, 4, 4, 4, 4, 4, 4, 4, 4, 4, 4, 4, 4, 4, 4, 4, 4, 4, 4, 4, 4, 4, 4, 4, 4, 4, 4, 4, 4, 4, 4, 4, 4, 4, 4, 4, 4, 4, 4, 4, 4, 4, 4, 4, 4, 4, 4, 4, 4, 4, 4, 4, 4, 4, 4, 4, 4, 4, 4, 4, 4, 4, 4, 4, 4, 4, 4, 4, 4, 4, 4, 4, 4, 4, 4, 4, 4, 4, 4, 4, 4, 4, 4, 4, 4, 4, 4, 4, 4, 4, 4, 4, 4, 4, 4, 4, 4, 4, 4, 4, 4, 4, 4, 4])
_uv = me_cube_001.uv_layers.new(name='UVMap')
_uv.uv.foreach_set('vector', [0.3127, -0.01503, 0.3127, -0.003068, -0.3678, -0.06293, -0.3668, -0.0748, 0.3081, -0.03925, 0.3112, -0.0271, -0.3658, -0.08662, -0.3649, -0.09837, 0.3035, -0.05145, 0.3081, -0.03925, -0.3649, -0.09837, -0.3639, -0.11, 0.2974, -0.06368, 0.3035, -0.05145, -0.3639, -0.11, -0.3629, -0.1216, 0.29, -0.07589, 0.2974, -0.06368, -0.3629, -0.1216, -0.362, -0.1329, 0.2817, -0.08803, 0.29, -0.07589, -0.362, -0.1329, -0.361, -0.1442, 0.2729, -0.1, 0.2817, -0.08803, -0.361, -0.1442, -0.3601, -0.1552, 0.2643, -0.1119, 0.2729, -0.1, -0.3601, -0.1552, -0.3593, -0.1661, 0.2566, -0.1235, 0.2643, -0.1119, -0.3593, -0.1661, -0.3584, -0.1768, 0.25, -0.1348, 0.2566, -0.1235, -0.3584, -0.1768, -0.3576, -0.1875, 0.2449, -0.1459, 0.25, -0.1348, -0.3576, -0.1875, -0.3567, -0.198, 0.2412, -0.1568, 0.2449, -0.1459, -0.3567, -0.198, -0.3559, -0.2084, 0.2389, -0.1674, 0.2412, -0.1568, -0.3559, -0.2084, -0.3551, -0.2188, 0.238, -0.1779, 0.2389, -0.1674, -0.3551, -0.2188, -0.3543, -0.2291, 0.2385, -0.1883, 0.238, -0.1779, -0.3543, -0.2291, -0.3535, -0.2394, 0.2398, -0.1986, 0.2385, -0.1883, -0.3535, -0.2394, -0.3525, -0.2498, 0.2417, -0.2089, 0.2398, -0.1986, -0.3525, -0.2498, -0.3515, -0.2601, 0.2442, -0.2191, 0.2417, -0.2089, -0.3515, -0.2601, -0.3505, -0.2704, 0.2471, -0.2293, 0.2442, -0.2191, -0.3505, -0.2704, -0.3494, -0.2808, 0.2504, -0.2395, 0.2471, -0.2293, -0.3494, -0.2808, -0.3484, -0.2912, 0.2539, -0.2497, 0.2504, -0.2395, -0.3484, -0.2912, -0.3474, -0.3016, 0.2577, -0.2599, 0.2539, -0.2497, -0.3474, -0.3016, -0.3464, -0.3121, 0.2616, -0.2702, 0.2577, -0.2599, -0.3464, -0.3121, -0.3454, -0.3227, 0.2655, -0.2806, 0.2616, -0.2702, -0.3454, -0.3227, -0.3444, -0.3332, 0.2692, -0.291, 0.2655, -0.2806, -0.3444, -0.3332, -0.3435, -0.3439, 0.3004, 0.05544, 0.2966, 0.0669, -0.3744, 0.007874, -0.3733, -0.003834, 0.3039, 0.04389, 0.3004, 0.05544, -0.3733, -0.003834, -0.3722, -0.01559, 0.3069, 0.03227, 0.3039, 0.04389, -0.3722, -0.01559, -0.3712, -0.02739, 0.3094, 0.02056, 0.3069, 0.03227, -0.3712, -0.02739, -0.37, -0.03922, 0.3114, 0.00878, 0.3094, 0.02056, -0.37, -0.03922, -0.3689, -0.05107, 0.3127, -0.003068, 0.3114, 0.00878, -0.3689, -0.05107, -0.3678, -0.06293, 0.3112, -0.0271, 0.3127, -0.01503, -0.3668, -0.0748, -0.3658, -0.08662, 0.9616, -0.1099, 0.9711, -0.09849, 0.3146, -0.09924, 0.3146, -0.1105, 0.9517, -0.1212, 0.9616, -0.1099, 0.3146, -0.1105, 0.3145, -0.1217, 0.9421, -0.1322, 0.9517, -0.1212, 0.3145, -0.1217, 0.3144, -0.1326, 0.9332, -0.1431, 0.9421, -0.1322, 0.3144, -0.1326, 0.3144, -0.1434, 0.9257, -0.1539, 0.9332, -0.1431, 0.3144, -0.1434, 0.3143, -0.1541, 0.9195, -0.1645, 0.9257, -0.1539, 0.3143, -0.1541, 0.3143, -0.1646, 0.9148, -0.1751, 0.9195, -0.1645, 0.3143, -0.1646, 0.3142, -0.1751, 0.9116, -0.1855, 0.9148, -0.1751, 0.3142, -0.1751, 0.3142, -0.1855, 0.9098, -0.1959, 0.9116, -0.1855, 0.3142, -0.1855, 0.3141, -0.1959, 0.9093, -0.2063, 0.9098, -0.1959, 0.3141, -0.1959, 0.314, -0.2063, 0.9098, -0.2167, 0.9093, -0.2063, 0.314, -0.2063, 0.3141, -0.2167, 0.9109, -0.2271, 0.9098, -0.2167, 0.3141, -0.2167, 0.3143, -0.2271, 0.9124, -0.2375, 0.9109, -0.2271, 0.3143, -0.2271, 0.3144, -0.2375, 0.9145, -0.248, 0.9124, -0.2375, 0.3144, -0.2375, 0.3145, -0.248, 0.9169, -0.2584, 0.9145, -0.248, 0.3145, -0.248, 0.3146, -0.2584, 0.9197, -0.269, 0.9169, -0.2584, 0.3146, -0.2584, 0.3146, -0.269, 0.9226, -0.2795, 0.9197, -0.269, 0.3146, -0.269, 0.3148, -0.2795, 0.9256, -0.2901, 0.9226, -0.2795, 0.3148, -0.2795, 0.3149, -0.2901, 0.9286, -0.3008, 0.9256, -0.2901, 0.3149, -0.2901, 0.315, -0.3008, 0.9315, -0.3115, 0.9286, -0.3008, 0.315, -0.3008, 0.3151, -0.3115, 0.9341, -0.3222, 0.9315, -0.3115, 0.3151, -0.3115, 0.3152, -0.3222, 0.9364, -0.333, 0.9341, -0.3222, 0.3152, -0.3222, 0.3152, -0.333, 0.9383, -0.3439, 0.9364, -0.333, 0.3152, -0.333, 0.3153, -0.3439, 0.9989, -0.003782, 0.9974, 0.008132, 0.3146, 0.007036, 0.3147, -0.004881, 0.9999, -0.01572, 0.9989, -0.003782, 0.3147, -0.004881, 0.3148, -0.01682, 1.0, -0.02768, 0.9999, -0.01572, 0.3148, -0.01682, 0.3149, -0.02878, 0.9991, -0.03963, 1.0, -0.02768, 0.3149, -0.02878, 0.3149, -0.04072, 0.9868, -0.07523, 0.9924, -0.06344, 0.3148, -0.06444, 0.3147, -0.07617, 0.9924, -0.06344, 0.9966, -0.05156, 0.3148, -0.05262, 0.3148, -0.06444, 0.9966, -0.05156, 0.9991, -0.03963, 0.3149, -0.04072, 0.3148, -0.05262, 0.9796, -0.08693, 0.9868, -0.07523, 0.3147, -0.07617, 0.3147, -0.08778, 0.9711, -0.09849, 0.9796, -0.08693, 0.3147, -0.08778, 0.3146, -0.09924, 0.3069, 0.3906, 0.3069, 0.4025, -0.3729, 0.3812, -0.3726, 0.3693, 0.2838, 0.3313, 0.2914, 0.3431, -0.3715, 0.3225, -0.3712, 0.311, 0.2751, 0.3196, 0.2838, 0.3313, -0.3712, 0.311, -0.371, 0.2998, 0.2656, 0.3081, 0.2751, 0.3196, -0.371, 0.2998, -0.3707, 0.2887, 0.2561, 0.2968, 0.2656, 0.3081, -0.3707, 0.2887, -0.3704, 0.2777, 0.2471, 0.2856, 0.2561, 0.2968, -0.3704, 0.2777, -0.3702, 0.2669, 0.2393, 0.2746, 0.2471, 0.2856, -0.3702, 0.2669, -0.3699, 0.2563, 0.2328, 0.2638, 0.2393, 0.2746, -0.3699, 0.2563, -0.3697, 0.2458, 0.2278, 0.2532, 0.2328, 0.2638, -0.3697, 0.2458, -0.3695, 0.2354, 0.2243, 0.2427, 0.2278, 0.2532, -0.3695, 0.2354, -0.3693, 0.225, 0.2222, 0.2323, 0.2243, 0.2427, -0.3693, 0.225, -0.369, 0.2147, 0.2215, 0.2219, 0.2222, 0.2323, -0.369, 0.2147, -0.3688, 0.2044, 0.222, 0.2116, 0.2215, 0.2219, -0.3688, 0.2044, -0.3684, 0.1941, 0.2231, 0.2013, 0.222, 0.2116, -0.3684, 0.1941, -0.3679, 0.1838, 0.2247, 0.1911, 0.2231, 0.2013, -0.3679, 0.1838, -0.3675, 0.1735, 0.2269, 0.1808, 0.2247, 0.1911, -0.3675, 0.1735, -0.3671, 0.1631, 0.2295, 0.1705, 0.2269, 0.1808, -0.3671, 0.1631, -0.3667, 0.1528, 0.2325, 0.1602, 0.2295, 0.1705, -0.3667, 0.1528, -0.3663, 0.1424, 0.2357, 0.1498, 0.2325, 0.1602, -0.3663, 0.1424, -0.3658, 0.1319, 0.239, 0.1394, 0.2357, 0.1498, -0.3658, 0.1319, -0.3654, 0.1214, 0.2424, 0.1289, 0.239, 0.1394, -0.3654, 0.1214, -0.365, 0.1109, 0.2457, 0.1184, 0.2424, 0.1289, -0.365, 0.1109, -0.3646, 0.1003, 0.2488, 0.1079, 0.2457, 0.1184, -0.3646, 0.1003, -0.3641, 0.08965, 0.2516, 0.09723, 0.2488, 0.1079, -0.3641, 0.08965, -0.3637, 0.07896, 0.2539, 0.08656, 0.2516, 0.09723, -0.3637, 0.07896, -0.3633, 0.06823, 0.3044, 0.4261, 0.3023, 0.4379, -0.3744, 0.4167, -0.3739, 0.4049, 0.3059, 0.4143, 0.3044, 0.4261, -0.3739, 0.4049, -0.3734, 0.3931, 0.2976, 0.3549, 0.3022, 0.3668, -0.3721, 0.3457, -0.3718, 0.3341, 0.3022, 0.3668, 0.3053, 0.3787, -0.3724, 0.3575, -0.3721, 0.3457, 0.3053, 0.3787, 0.3069, 0.3906, -0.3726, 0.3693, -0.3724, 0.3575, 0.2914, 0.3431, 0.2976, 0.3549, -0.3718, 0.3341, -0.3715, 0.3225, 0.3069, 0.4025, 0.3059, 0.4143, -0.3734, 0.3931, -0.3729, 0.3812, 0.9564, 0.4722, 0.3244, 0.4721, 0.3243, 0.4611, 0.9552, 0.4611, 0.9526, 0.4501, 0.3242, 0.4501, 0.3242, 0.4392, 0.9485, 0.4392, 1.013, 0.7887, 0.3236, 0.7875, 0.3235, 0.7755, 1.007, 0.7767, 1.007, 0.7767, 0.3235, 0.7755, 0.3234, 0.7637, 0.9988, 0.7648, 0.9988, 0.7648, 0.3234, 0.7637, 0.3234, 0.7521, 0.9894, 0.753, 0.9894, 0.753, 0.3234, 0.7521, 0.3233, 0.7407, 0.9789, 0.7414, 0.9789, 0.7414, 0.3233, 0.7407, 0.3232, 0.7294, 0.968, 0.73, 0.968, 0.73, 0.3232, 0.7294, 0.3232, 0.7184, 0.9574, 0.7188, 0.9574, 0.7188, 0.3232, 0.7184, 0.3231, 0.7075, 0.9478, 0.7078, 0.9478, 0.7078, 0.3231, 0.7075, 0.323, 0.6967, 0.9397, 0.697, 0.9397, 0.697, 0.323, 0.6967, 0.3229, 0.686, 0.9332, 0.6862, 0.9332, 0.6862, 0.3229, 0.686, 0.3228, 0.6755, 0.9284, 0.6756, 0.9284, 0.6756, 0.3228, 0.6755, 0.3227, 0.665, 0.9251, 0.6651, 0.9251, 0.6651, 0.3227, 0.665, 0.3227, 0.6545, 0.9233, 0.6546, 0.9233, 0.6546, 0.3227, 0.6545, 0.3226, 0.644, 0.9229, 0.6441, 0.9229, 0.6441, 0.3226, 0.644, 0.3227, 0.6335, 0.9235, 0.6336, 0.9235, 0.6336, 0.3227, 0.6335, 0.3228, 0.623, 0.9246, 0.6231, 0.9246, 0.6231, 0.3228, 0.623, 0.3229, 0.6125, 0.9264, 0.6126, 0.9264, 0.6126, 0.3229, 0.6125, 0.3231, 0.602, 0.9286, 0.6021, 0.9286, 0.6021, 0.3231, 0.602, 0.3232, 0.5914, 0.9312, 0.5915, 0.9312, 0.5915, 0.3232, 0.5914, 0.3233, 0.5808, 0.9341, 0.5809, 0.9341, 0.5809, 0.3233, 0.5808, 0.3234, 0.5702, 0.9373, 0.5702, 0.9373, 0.5702, 0.3234, 0.5702, 0.3235, 0.5595, 0.9405, 0.5595, 0.9405, 0.5595, 0.3235, 0.5595, 0.3236, 0.5487, 0.9437, 0.5488, 0.9437, 0.5488, 0.3236, 0.5487, 0.3238, 0.5379, 0.9468, 0.5379, 0.9468, 0.5379, 0.3238, 0.5379, 0.3239, 0.527, 0.9495, 0.5271, 0.9552, 0.4611, 0.3243, 0.4611, 0.3242, 0.4501, 0.9526, 0.4501, 0.9561, 0.4832, 0.3243, 0.4831, 0.3244, 0.4721, 0.9564, 0.4722, 0.9519, 0.5162, 0.324, 0.5161, 0.3241, 0.5051, 0.9539, 0.5052, 0.9553, 0.4942, 0.3242, 0.4941, 0.3243, 0.4831, 0.9561, 0.4832, 0.9539, 0.5052, 0.3241, 0.5051, 0.3242, 0.4941, 0.9553, 0.4942, 0.9495, 0.5271, 0.3239, 0.527, 0.324, 0.5161, 0.9519, 0.5162, 0.2516, 0.5384, -0.3733, 0.5384, -0.3732, 0.5275, 0.2545, 0.5275, 0.2486, 0.5493, -0.3734, 0.5492, -0.3733, 0.5384, 0.2516, 0.5384, 0.2454, 0.5601, -0.3735, 0.56, -0.3734, 0.5492, 0.2486, 0.5493, 0.2422, 0.5708, -0.3736, 0.5708, -0.3735, 0.56, 0.2454, 0.5601, 0.2391, 0.5815, -0.3737, 0.5815, -0.3736, 0.5708, 0.2422, 0.5708, 0.2364, 0.5922, -0.3738, 0.5921, -0.3737, 0.5815, 0.2391, 0.5815, 0.2339, 0.6028, -0.3739, 0.6027, -0.3738, 0.5921, 0.2364, 0.5922, 0.2319, 0.6133, -0.374, 0.6133, -0.3739, 0.6027, 0.2339, 0.6028, 0.2305, 0.6239, -0.3741, 0.6238, -0.374, 0.6133, 0.2319, 0.6133, 0.2296, 0.6344, -0.3743, 0.6344, -0.3741, 0.6238, 0.2305, 0.6239, 0.2293, 0.645, -0.3744, 0.6449, -0.3743, 0.6344, 0.2296, 0.6344, 0.2303, 0.6555, -0.3743, 0.6554, -0.3744, 0.6449, 0.2293, 0.645, 0.2328, 0.6661, -0.3742, 0.666, -0.3743, 0.6554, 0.2303, 0.6555, 0.2367, 0.6767, -0.3741, 0.6766, -0.3742, 0.666, 0.2328, 0.6661, 0.2423, 0.6874, -0.3741, 0.6872, -0.3741, 0.6766, 0.2367, 0.6767, 0.2495, 0.6983, -0.374, 0.698, -0.3741, 0.6872, 0.2423, 0.6874, 0.2582, 0.7093, -0.374, 0.7089, -0.374, 0.698, 0.2495, 0.6983, 0.2682, 0.7204, -0.3739, 0.7199, -0.374, 0.7089, 0.2582, 0.7093, 0.279, 0.7318, -0.3738, 0.7311, -0.3739, 0.7199, 0.2682, 0.7204, 0.2898, 0.7433, -0.3737, 0.7425, -0.3738, 0.7311, 0.279, 0.7318, 0.2998, 0.755, -0.3737, 0.7541, -0.3737, 0.7425, 0.2898, 0.7433, 0.3086, 0.7669, -0.3736, 0.7659, -0.3737, 0.7541, 0.2998, 0.755, 0.3158, 0.7789, -0.3736, 0.7778, -0.3736, 0.7659, 0.3086, 0.7669, 0.3213, 0.791, -0.3735, 0.7898, -0.3736, 0.7778, 0.3158, 0.7789, 0.2599, 0.4502, -0.373, 0.4502, -0.373, 0.4392, 0.2564, 0.4392, 0.2619, 0.4613, -0.3729, 0.4612, -0.373, 0.4502, 0.2599, 0.4502, 0.2624, 0.4724, -0.3728, 0.4723, -0.3729, 0.4612, 0.2619, 0.4613, 0.2619, 0.4835, -0.3729, 0.4834, -0.3728, 0.4723, 0.2624, 0.4724, 0.257, 0.5165, -0.3731, 0.5165, -0.3731, 0.5055, 0.2592, 0.5056, 0.2608, 0.4945, -0.373, 0.4945, -0.3729, 0.4834, 0.2619, 0.4835, 0.2592, 0.5056, -0.3731, 0.5055, -0.373, 0.4945, 0.2608, 0.4945, 0.2545, 0.5275, -0.3732, 0.5275, -0.3731, 0.5165, 0.257, 0.5165, 0.9554, 0.1351, 0.3096, 0.1348, 0.3095, 0.1235, 0.9549, 0.1238, 0.9549, 0.1238, 0.3095, 0.1235, 0.3095, 0.1123, 0.9529, 0.1125, 0.9529, 0.1125, 0.3095, 0.1123, 0.3094, 0.1011, 0.9494, 0.1013, 0.9494, 0.1013, 0.3094, 0.1011, 0.3094, 0.09003, 0.9444, 0.09019, 0.9444, 0.09019, 0.3094, 0.09003, 0.3093, 0.07906, 0.9378, 0.07915, 0.9378, 0.07915, 0.3093, 0.07906, 0.3093, 0.06823, 0.9298, 0.06823, 0.9934, 0.4225, 0.3089, 0.4213, 0.3088, 0.4095, 0.9833, 0.4106, 0.9833, 0.4106, 0.3088, 0.4095, 0.3088, 0.398, 0.9725, 0.3988, 0.9725, 0.3988, 0.3088, 0.398, 0.3087, 0.3866, 0.9616, 0.3873, 0.9616, 0.3873, 0.3087, 0.3866, 0.3087, 0.3753, 0.9515, 0.376, 0.9515, 0.376, 0.3087, 0.3753, 0.3086, 0.3643, 0.9427, 0.3648, 0.9427, 0.3648, 0.3086, 0.3643, 0.3085, 0.3533, 0.9354, 0.3538, 0.9354, 0.3538, 0.3085, 0.3533, 0.3084, 0.3425, 0.9298, 0.3428, 0.9298, 0.3428, 0.3084, 0.3425, 0.3084, 0.3317, 0.9258, 0.332, 0.9258, 0.332, 0.3084, 0.3317, 0.3083, 0.321, 0.9233, 0.3213, 0.9233, 0.3213, 0.3083, 0.321, 0.3082, 0.3103, 0.9223, 0.3105, 0.9223, 0.3105, 0.3082, 0.3103, 0.3083, 0.2995, 0.9226, 0.2998, 0.9226, 0.2998, 0.3083, 0.2995, 0.3085, 0.2888, 0.9234, 0.2891, 0.9234, 0.2891, 0.3085, 0.2888, 0.3086, 0.2781, 0.9249, 0.2784, 0.9249, 0.2784, 0.3086, 0.2781, 0.3087, 0.2673, 0.9269, 0.2676, 0.9269, 0.2676, 0.3087, 0.2673, 0.3089, 0.2566, 0.9293, 0.2568, 0.9293, 0.2568, 0.3089, 0.2566, 0.309, 0.2457, 0.9321, 0.246, 0.9321, 0.246, 0.309, 0.2457, 0.3091, 0.2349, 0.9352, 0.2351, 0.9352, 0.2351, 0.3091, 0.2349, 0.3092, 0.2239, 0.9383, 0.2242, 0.9383, 0.2242, 0.3092, 0.2239, 0.3092, 0.2129, 0.9415, 0.2132, 0.9415, 0.2132, 0.3092, 0.2129, 0.3093, 0.2019, 0.9446, 0.2022, 0.9446, 0.2022, 0.3093, 0.2019, 0.3093, 0.1908, 0.9475, 0.1911, 0.9475, 0.1911, 0.3093, 0.1908, 0.3094, 0.1797, 0.95, 0.18, 0.95, 0.18, 0.3094, 0.1797, 0.3094, 0.1685, 0.9522, 0.1688, 0.9522, 0.1688, 0.3094, 0.1685, 0.3094, 0.1573, 0.9538, 0.1576, 0.9538, 0.1576, 0.3094, 0.1573, 0.3095, 0.146, 0.9549, 0.1463, 0.9549, 0.1463, 0.3095, 0.146, 0.3096, 0.1348, 0.9554, 0.1351, 0.5, 0.0, 1.0, 0.0, 1.0, 1.0, 0.5, 1.0, 0.0, 0.5, 1.0, 0.5, 1.0, 1.0, 0.0, 1.0, 0.0, 0.0, 1.0, 0.0, 1.0, 1.0, 0.0, 1.0, 0.0, 0.0, 1.0, 0.0, 1.0, 1.0, 0.0, 1.0, 0.0, 0.0, 1.0, 0.0, 1.0, 1.0, 0.0, 1.0, 0.0, 0.0, 1.0, 0.0, 1.0, 1.0, 0.0, 1.0, 0.1611, 9.813e-05, 0.3192, 0.2498, 0.287, 0.4829, 9.813e-05, 0.4846, 9.813e-05, 0.4846, 0.287, 0.4829, 0.3397, 0.7098, 0.1553, 0.9632, 0.4992, 0.9632, 0.5072, 0.7051, 0.6746, 0.7003, 0.8431, 0.9632, 0.8431, 0.9632, 0.6746, 0.7003, 0.7206, 0.4774, 0.9999, 0.4782, 0.667, 0.2427, 0.8441, 0.003392, 0.9999, 0.4782, 0.7206, 0.4774, 0.4931, 0.2462, 0.5026, 0.001745, 0.8441, 0.003392, 0.667, 0.2427, 0.1553, 0.9632, 0.3397, 0.7098, 0.5072, 0.7051, 0.4992, 0.9632, 0.0, 0.0, 1.0, 0.0, 1.0, 0.5, 0.0, 0.5, 0.3192, 0.2498, 0.1611, 9.813e-05, 0.5026, 0.001745, 0.4931, 0.2462, 0.0, 0.0, 0.5, 0.0, 0.5, 1.0, 0.0, 1.0, 0.4931, 0.2462, 0.667, 0.2427, 0.667, 0.2427, 0.4931, 0.2462, 0.6746, 0.7003, 0.5072, 0.7051, 0.5072, 0.7051, 0.6746, 0.7003, 0.287, 0.4829, 0.3192, 0.2498, 0.3192, 0.2498, 0.287, 0.4829, 0.667, 0.2427, 0.7206, 0.4774, 0.7206, 0.4774, 0.667, 0.2427, 0.7206, 0.4774, 0.6746, 0.7003, 0.6746, 0.7003, 0.7206, 0.4774, 0.3397, 0.7098, 0.287, 0.4829, 0.287, 0.4829, 0.3397, 0.7098, 0.5072, 0.7051, 0.3397, 0.7098, 0.3397, 0.7098, 0.5072, 0.7051, 0.3192, 0.2498, 0.4931, 0.2462, 0.4931, 0.2462, 0.3192, 0.2498, 0.5072, 0.7051, 0.3397, 0.7098, 0.3397, 0.7098, 0.5072, 0.7051, 0.6746, 0.7003, 0.5072, 0.7051, 0.5072, 0.7051, 0.6746, 0.7003, 0.287, 0.4829, 0.3192, 0.2498, 0.3192, 0.2498, 0.287, 0.4829, 0.667, 0.2427, 0.7206, 0.4774, 0.7206, 0.4774, 0.667, 0.2427, 0.4931, 0.2462, 0.667, 0.2427, 0.667, 0.2427, 0.4931, 0.2462, 0.7206, 0.4774, 0.6746, 0.7003, 0.6746, 0.7003, 0.7206, 0.4774, 0.3397, 0.7098, 0.287, 0.4829, 0.287, 0.4829, 0.3397, 0.7098, 0.3192, 0.2498, 0.4931, 0.2462, 0.4931, 0.2462, 0.3192, 0.2498, 0.7206, 0.4774, 0.6746, 0.7003, 0.6746, 0.7003, 0.7206, 0.4774, 0.3397, 0.7098, 0.287, 0.4829, 0.287, 0.4829, 0.3397, 0.7098, 0.3192, 0.2498, 0.4931, 0.2462, 0.4931, 0.2462, 0.3192, 0.2498, 0.5072, 0.7051, 0.3397, 0.7098, 0.3397, 0.7098, 0.5072, 0.7051, 0.6746, 0.7003, 0.5072, 0.7051, 0.5072, 0.7051, 0.6746, 0.7003, 0.287, 0.4829, 0.3192, 0.2498, 0.3192, 0.2498, 0.287, 0.4829, 0.667, 0.2427, 0.7206, 0.4774, 0.7206, 0.4774, 0.667, 0.2427, 0.4931, 0.2462, 0.667, 0.2427, 0.667, 0.2427, 0.4931, 0.2462, 0.667, 0.2427, 0.7206, 0.4774, 0.7206, 0.4774, 0.667, 0.2427, 0.4931, 0.2462, 0.667, 0.2427, 0.667, 0.2427, 0.4931, 0.2462, 0.7206, 0.4774, 0.6746, 0.7003, 0.6746, 0.7003, 0.7206, 0.4774, 0.3397, 0.7098, 0.287, 0.4829, 0.287, 0.4829, 0.3397, 0.7098, 0.3192, 0.2498, 0.4931, 0.2462, 0.4931, 0.2462, 0.3192, 0.2498, 0.5072, 0.7051, 0.3397, 0.7098, 0.3397, 0.7098, 0.5072, 0.7051, 0.6746, 0.7003, 0.5072, 0.7051, 0.5072, 0.7051, 0.6746, 0.7003, 0.287, 0.4829, 0.3192, 0.2498, 0.3192, 0.2498, 0.287, 0.4829, 0.7206, 0.4774, 0.6746, 0.7003, 0.5072, 0.7051, 0.3397, 0.7098, 0.287, 0.4829, 0.3192, 0.2498, 0.4931, 0.2462, 0.667, 0.2427, 0.4511, 0.3392, 0.4286, 0.2651, 0.4758, 0.2557, 0.4834, 0.3327, 0.5001, 0.5, 0.4752, 0.4183, 0.4916, 0.415, 0.3909, 0.1402, 0.3762, 0.0918, 0.4583, 0.07547, 0.4631, 0.1257, 0.4752, 0.4183, 0.4511, 0.3392, 0.4834, 0.3327, 0.4916, 0.415, 0.3762, 0.0918, 0.3645, 0.05258, 0.4545, 0.03475, 0.4583, 0.07547, 0.3645, 0.05258, 0.3546, 0.01921, 0.4513, 9.997e-05, 0.4545, 0.03475, 0.4286, 0.2651, 0.4084, 0.1982, 0.469, 0.1861, 0.4758, 0.2557, 0.4084, 0.1982, 0.3909, 0.1402, 0.4631, 0.1257, 0.469, 0.1861, 0.4631, 0.1257, 0.4583, 0.07547, 0.5419, 0.07548, 0.5369, 0.1257, 0.4916, 0.415, 0.4834, 0.3327, 0.5164, 0.3327, 0.5084, 0.415, 0.4583, 0.07547, 0.4545, 0.03475, 0.5462, 0.03483, 0.5419, 0.07548, 0.5001, 0.5, 0.4916, 0.415, 0.5084, 0.415, 0.4545, 0.03475, 0.4513, 9.997e-05, 0.5497, 0.0002442, 0.5462, 0.03483, 0.4834, 0.3327, 0.4758, 0.2557, 0.5239, 0.2557, 0.5164, 0.3327, 0.4758, 0.2557, 0.469, 0.1861, 0.5308, 0.1861, 0.5239, 0.2557, 0.469, 0.1861, 0.4631, 0.1257, 0.5369, 0.1257, 0.5308, 0.1861, 0.5001, 0.5, 0.5084, 0.415, 0.5248, 0.4182, 0.5462, 0.03483, 0.5497, 0.0002442, 0.6462, 0.01956, 0.6359, 0.05277, 0.5164, 0.3327, 0.5239, 0.2557, 0.5712, 0.265, 0.5487, 0.3391, 0.5239, 0.2557, 0.5308, 0.1861, 0.5915, 0.1981, 0.5712, 0.265, 0.5308, 0.1861, 0.5369, 0.1257, 0.6092, 0.14, 0.5915, 0.1981, 0.5369, 0.1257, 0.5419, 0.07548, 0.6239, 0.09178, 0.6092, 0.14, 0.5084, 0.415, 0.5164, 0.3327, 0.5487, 0.3391, 0.5248, 0.4182, 0.5419, 0.07548, 0.5462, 0.03483, 0.6359, 0.05277, 0.6239, 0.09178, 0.6092, 0.14, 0.6239, 0.09178, 0.701, 0.1238, 0.6774, 0.1683, 0.5248, 0.4182, 0.5487, 0.3391, 0.5792, 0.3517, 0.5403, 0.4246, 0.6239, 0.09178, 0.6359, 0.05277, 0.7205, 0.08786, 0.701, 0.1238, 0.5001, 0.5, 0.5248, 0.4182, 0.5403, 0.4246, 0.6359, 0.05277, 0.6462, 0.01956, 0.737, 0.05729, 0.7205, 0.08786, 0.5487, 0.3391, 0.5712, 0.265, 0.6156, 0.2834, 0.5792, 0.3517, 0.5712, 0.265, 0.5915, 0.1981, 0.6487, 0.2217, 0.6156, 0.2834, 0.5915, 0.1981, 0.6092, 0.14, 0.6774, 0.1683, 0.6487, 0.2217, 0.5792, 0.3517, 0.6156, 0.2834, 0.6557, 0.3101, 0.6066, 0.37, 0.6156, 0.2834, 0.6487, 0.2217, 0.7001, 0.2561, 0.6557, 0.3101, 0.6487, 0.2217, 0.6774, 0.1683, 0.7386, 0.2093, 0.7001, 0.2561, 0.6774, 0.1683, 0.701, 0.1238, 0.7705, 0.1702, 0.7386, 0.2093, 0.5403, 0.4246, 0.5792, 0.3517, 0.6066, 0.37, 0.5542, 0.4339, 0.701, 0.1238, 0.7205, 0.08786, 0.7966, 0.1388, 0.7705, 0.1702, 0.5001, 0.5, 0.5403, 0.4246, 0.5542, 0.4339, 0.7205, 0.08786, 0.737, 0.05729, 0.8188, 0.112, 0.7966, 0.1388, 0.7386, 0.2093, 0.7705, 0.1702, 0.8296, 0.2294, 0.7905, 0.2614, 0.5542, 0.4339, 0.6066, 0.37, 0.6299, 0.3932, 0.5661, 0.4457, 0.7705, 0.1702, 0.7966, 0.1388, 0.8614, 0.2036, 0.8296, 0.2294, 0.5001, 0.5, 0.5542, 0.4339, 0.5661, 0.4457, 0.7966, 0.1388, 0.8188, 0.112, 0.8883, 0.1816, 0.8614, 0.2036, 0.6066, 0.37, 0.6557, 0.3101, 0.6897, 0.3441, 0.6299, 0.3932, 0.6557, 0.3101, 0.7001, 0.2561, 0.7437, 0.2999, 0.6897, 0.3441, 0.7001, 0.2561, 0.7386, 0.2093, 0.7905, 0.2614, 0.7437, 0.2999, 0.6897, 0.3441, 0.7437, 0.2999, 0.7781, 0.3512, 0.7165, 0.3841, 0.7437, 0.2999, 0.7905, 0.2614, 0.8316, 0.3226, 0.7781, 0.3512, 0.7905, 0.2614, 0.8296, 0.2294, 0.8761, 0.2989, 0.8316, 0.3226, 0.5661, 0.4457, 0.6299, 0.3932, 0.6482, 0.4206, 0.5754, 0.4596, 0.8296, 0.2294, 0.8614, 0.2036, 0.9122, 0.2798, 0.8761, 0.2989, 0.5001, 0.5, 0.5661, 0.4457, 0.5754, 0.4596, 0.8614, 0.2036, 0.8883, 0.1816, 0.943, 0.2635, 0.9122, 0.2798, 0.6299, 0.3932, 0.6897, 0.3441, 0.7165, 0.3841, 0.6482, 0.4206, 0.5754, 0.4596, 0.6482, 0.4206, 0.6609, 0.451, 0.5818, 0.4751, 0.8761, 0.2989, 0.9122, 0.2798, 0.9473, 0.3644, 0.9081, 0.376, 0.5001, 0.5, 0.5754, 0.4596, 0.5818, 0.4751, 0.9122, 0.2798, 0.943, 0.2635, 0.9805, 0.3544, 0.9473, 0.3644, 0.6482, 0.4206, 0.7165, 0.3841, 0.7349, 0.4285, 0.6609, 0.451, 0.7165, 0.3841, 0.7781, 0.3512, 0.8018, 0.4082, 0.7349, 0.4285, 0.7781, 0.3512, 0.8316, 0.3226, 0.86, 0.3907, 0.8018, 0.4082, 0.8316, 0.3226, 0.8761, 0.2989, 0.9081, 0.376, 0.86, 0.3907, 0.7349, 0.4285, 0.8018, 0.4082, 0.8139, 0.4689, 0.7444, 0.4757, 0.8018, 0.4082, 0.86, 0.3907, 0.8743, 0.463, 0.8139, 0.4689, 0.86, 0.3907, 0.9081, 0.376, 0.9244, 0.4579, 0.8743, 0.463, 0.5818, 0.4751, 0.6609, 0.451, 0.6673, 0.4833, 0.5851, 0.4915, 0.9081, 0.376, 0.9473, 0.3644, 0.9651, 0.4541, 0.9244, 0.4579, 0.5001, 0.5, 0.5818, 0.4751, 0.5851, 0.4915, 0.9473, 0.3644, 0.9805, 0.3544, 0.9997, 0.4508, 0.9651, 0.4541, 0.6609, 0.451, 0.7349, 0.4285, 0.7444, 0.4757, 0.6673, 0.4833, 0.9244, 0.4579, 0.9651, 0.4541, 0.9651, 0.5456, 0.9245, 0.5414, 0.5001, 0.5, 0.5851, 0.4915, 0.5851, 0.5083, 0.9651, 0.4541, 0.9997, 0.4508, 0.9997, 0.5491, 0.9651, 0.5456, 0.6673, 0.4833, 0.7444, 0.4757, 0.7444, 0.5238, 0.6674, 0.5163, 0.7444, 0.4757, 0.8139, 0.4689, 0.814, 0.5307, 0.7444, 0.5238, 0.8139, 0.4689, 0.8743, 0.463, 0.8743, 0.5367, 0.814, 0.5307, 0.8743, 0.463, 0.9244, 0.4579, 0.9245, 0.5414, 0.8743, 0.5367, 0.5851, 0.4915, 0.6673, 0.4833, 0.6674, 0.5163, 0.5851, 0.5083, 0.814, 0.5307, 0.8743, 0.5367, 0.86, 0.609, 0.802, 0.5913, 0.8743, 0.5367, 0.9245, 0.5414, 0.9083, 0.6234, 0.86, 0.609, 0.5851, 0.5083, 0.6674, 0.5163, 0.661, 0.5486, 0.5819, 0.5247, 0.9245, 0.5414, 0.9651, 0.5456, 0.9473, 0.6354, 0.9083, 0.6234, 0.5001, 0.5, 0.5851, 0.5083, 0.5819, 0.5247, 0.9651, 0.5456, 0.9997, 0.5491, 0.9805, 0.6456, 0.9473, 0.6354, 0.6674, 0.5163, 0.7444, 0.5238, 0.7351, 0.571, 0.661, 0.5486, 0.7444, 0.5238, 0.814, 0.5307, 0.802, 0.5913, 0.7351, 0.571, 0.9083, 0.6234, 0.9473, 0.6354, 0.9124, 0.72, 0.8764, 0.7006, 0.5001, 0.5, 0.5819, 0.5247, 0.5755, 0.5402, 0.9473, 0.6354, 0.9805, 0.6456, 0.943, 0.7365, 0.9124, 0.72, 0.661, 0.5486, 0.7351, 0.571, 0.7167, 0.6155, 0.6484, 0.579, 0.7351, 0.571, 0.802, 0.5913, 0.7784, 0.6484, 0.7167, 0.6155, 0.802, 0.5913, 0.86, 0.609, 0.8318, 0.677, 0.7784, 0.6484, 0.86, 0.609, 0.9083, 0.6234, 0.8764, 0.7006, 0.8318, 0.677, 0.5819, 0.5247, 0.661, 0.5486, 0.6484, 0.579, 0.5755, 0.5402, 0.7784, 0.6484, 0.8318, 0.677, 0.791, 0.7383, 0.7441, 0.6999, 0.8318, 0.677, 0.8764, 0.7006, 0.8301, 0.7701, 0.791, 0.7383, 0.5755, 0.5402, 0.6484, 0.579, 0.6302, 0.6065, 0.5662, 0.5541, 0.8764, 0.7006, 0.9124, 0.72, 0.8616, 0.7962, 0.8301, 0.7701, 0.5001, 0.5, 0.5755, 0.5402, 0.5662, 0.5541, 0.9124, 0.72, 0.943, 0.7365, 0.8884, 0.8183, 0.8616, 0.7962, 0.6484, 0.579, 0.7167, 0.6155, 0.69, 0.6555, 0.6302, 0.6065, 0.7167, 0.6155, 0.7784, 0.6484, 0.7441, 0.6999, 0.69, 0.6555, 0.8301, 0.7701, 0.8616, 0.7962, 0.7969, 0.861, 0.7711, 0.8293, 0.5001, 0.5, 0.5662, 0.5541, 0.5544, 0.566, 0.8616, 0.7962, 0.8884, 0.8183, 0.8189, 0.888, 0.7969, 0.861, 0.6302, 0.6065, 0.69, 0.6555, 0.6561, 0.6896, 0.6069, 0.6298, 0.69, 0.6555, 0.7441, 0.6999, 0.7004, 0.7436, 0.6561, 0.6896, 0.7441, 0.6999, 0.791, 0.7383, 0.7389, 0.7905, 0.7004, 0.7436, 0.791, 0.7383, 0.8301, 0.7701, 0.7711, 0.8293, 0.7389, 0.7905, 0.5662, 0.5541, 0.6302, 0.6065, 0.6069, 0.6298, 0.5544, 0.566, 0.7389, 0.7905, 0.7711, 0.8293, 0.7016, 0.8759, 0.6776, 0.8315, 0.5544, 0.566, 0.6069, 0.6298, 0.5795, 0.6482, 0.5405, 0.5753, 0.7711, 0.8293, 0.7969, 0.861, 0.7208, 0.912, 0.7016, 0.8759, 0.5001, 0.5, 0.5544, 0.566, 0.5405, 0.5753, 0.7969, 0.861, 0.8189, 0.888, 0.7371, 0.9427, 0.7208, 0.912, 0.6069, 0.6298, 0.6561, 0.6896, 0.6161, 0.7164, 0.5795, 0.6482, 0.6561, 0.6896, 0.7004, 0.7436, 0.6491, 0.778, 0.6161, 0.7164, 0.7004, 0.7436, 0.7389, 0.7905, 0.6776, 0.8315, 0.6491, 0.778, 0.5001, 0.5, 0.5405, 0.5753, 0.525, 0.5817, 0.7208, 0.912, 0.7371, 0.9427, 0.6462, 0.9805, 0.6362, 0.9472, 0.5795, 0.6482, 0.6161, 0.7164, 0.5716, 0.7348, 0.5491, 0.6608, 0.6161, 0.7164, 0.6491, 0.778, 0.592, 0.8017, 0.5716, 0.7348, 0.6491, 0.778, 0.6776, 0.8315, 0.6096, 0.8598, 0.592, 0.8017, 0.6776, 0.8315, 0.7016, 0.8759, 0.6244, 0.908, 0.6096, 0.8598, 0.5405, 0.5753, 0.5795, 0.6482, 0.5491, 0.6608, 0.525, 0.5817, 0.7016, 0.8759, 0.7208, 0.912, 0.6362, 0.9472, 0.6244, 0.908, 0.6096, 0.8598, 0.6244, 0.908, 0.5424, 0.9245, 0.5372, 0.8743, 0.525, 0.5817, 0.5491, 0.6608, 0.5168, 0.6673, 0.5086, 0.585, 0.6244, 0.908, 0.6362, 0.9472, 0.5463, 0.9652, 0.5424, 0.9245, 0.5001, 0.5, 0.525, 0.5817, 0.5086, 0.585, 0.6362, 0.9472, 0.6462, 0.9805, 0.5496, 0.9998, 0.5463, 0.9652, 0.5491, 0.6608, 0.5716, 0.7348, 0.5245, 0.7443, 0.5168, 0.6673, 0.5716, 0.7348, 0.592, 0.8017, 0.5313, 0.8139, 0.5245, 0.7443, 0.592, 0.8017, 0.6096, 0.8598, 0.5372, 0.8743, 0.5313, 0.8139, 0.5168, 0.6673, 0.5245, 0.7443, 0.4763, 0.7444, 0.4839, 0.6673, 0.5245, 0.7443, 0.5313, 0.8139, 0.4695, 0.8139, 0.4763, 0.7444, 0.5313, 0.8139, 0.5372, 0.8743, 0.4635, 0.8743, 0.4695, 0.8139, 0.5372, 0.8743, 0.5424, 0.9245, 0.4588, 0.9246, 0.4635, 0.8743, 0.5086, 0.585, 0.5168, 0.6673, 0.4839, 0.6673, 0.4919, 0.585, 0.5424, 0.9245, 0.5463, 0.9652, 0.4546, 0.9653, 0.4588, 0.9246, 0.5001, 0.5, 0.5086, 0.585, 0.4919, 0.585, 0.5463, 0.9652, 0.5496, 0.9998, 0.4511, 0.9999, 0.4546, 0.9653, 0.4635, 0.8743, 0.4588, 0.9246, 0.3767, 0.9084, 0.3912, 0.86, 0.4919, 0.585, 0.4839, 0.6673, 0.4515, 0.6609, 0.4754, 0.5818, 0.4588, 0.9246, 0.4546, 0.9653, 0.3647, 0.9475, 0.3767, 0.9084, 0.5001, 0.5, 0.4919, 0.585, 0.4754, 0.5818, 0.4546, 0.9653, 0.4511, 0.9999, 0.3545, 0.9808, 0.3647, 0.9475, 0.4839, 0.6673, 0.4763, 0.7444, 0.4291, 0.735, 0.4515, 0.6609, 0.4763, 0.7444, 0.4695, 0.8139, 0.4088, 0.802, 0.4291, 0.735, 0.4695, 0.8139, 0.4635, 0.8743, 0.3912, 0.86, 0.4088, 0.802, 0.4291, 0.735, 0.4088, 0.802, 0.3517, 0.7784, 0.3846, 0.7167, 0.4088, 0.802, 0.3912, 0.86, 0.323, 0.8319, 0.3517, 0.7784, 0.3912, 0.86, 0.3767, 0.9084, 0.2994, 0.8765, 0.323, 0.8319, 0.4754, 0.5818, 0.4515, 0.6609, 0.4211, 0.6484, 0.4599, 0.5754, 0.3767, 0.9084, 0.3647, 0.9475, 0.28, 0.9125, 0.2994, 0.8765, 0.5001, 0.5, 0.4754, 0.5818, 0.4599, 0.5754, 0.3647, 0.9475, 0.3545, 0.9808, 0.2635, 0.9431, 0.28, 0.9125, 0.4515, 0.6609, 0.4291, 0.735, 0.3846, 0.7167, 0.4211, 0.6484, 0.2994, 0.8765, 0.28, 0.9125, 0.2037, 0.8616, 0.2298, 0.8301, 0.5001, 0.5, 0.4599, 0.5754, 0.446, 0.5661, 0.28, 0.9125, 0.2635, 0.9431, 0.1815, 0.8885, 0.2037, 0.8616, 0.4211, 0.6484, 0.3846, 0.7167, 0.3446, 0.69, 0.3936, 0.6301, 0.3846, 0.7167, 0.3517, 0.7784, 0.3002, 0.7441, 0.3446, 0.69, 0.3517, 0.7784, 0.323, 0.8319, 0.2616, 0.7909, 0.3002, 0.7441, 0.323, 0.8319, 0.2994, 0.8765, 0.2298, 0.8301, 0.2616, 0.7909, 0.4599, 0.5754, 0.4211, 0.6484, 0.3936, 0.6301, 0.446, 0.5661, 0.3446, 0.69, 0.3002, 0.7441, 0.2564, 0.7004, 0.3105, 0.656, 0.3002, 0.7441, 0.2616, 0.7909, 0.2094, 0.7388, 0.2564, 0.7004, 0.2616, 0.7909, 0.2298, 0.8301, 0.1705, 0.771, 0.2094, 0.7388, 0.446, 0.5661, 0.3936, 0.6301, 0.3703, 0.6068, 0.4341, 0.5543, 0.2298, 0.8301, 0.2037, 0.8616, 0.1388, 0.7968, 0.1705, 0.771, 0.5001, 0.5, 0.446, 0.5661, 0.4341, 0.5543, 0.2037, 0.8616, 0.1815, 0.8885, 0.1118, 0.8188, 0.1388, 0.7968, 0.3936, 0.6301, 0.3446, 0.69, 0.3105, 0.656, 0.3703, 0.6068, 0.1705, 0.771, 0.1388, 0.7968, 0.08782, 0.7206, 0.124, 0.7015, 0.5001, 0.5, 0.4341, 0.5543, 0.4248, 0.5404, 0.1388, 0.7968, 0.1118, 0.8188, 0.05708, 0.7369, 0.08782, 0.7206, 0.3703, 0.6068, 0.3105, 0.656, 0.2837, 0.616, 0.3519, 0.5795, 0.3105, 0.656, 0.2564, 0.7004, 0.222, 0.649, 0.2837, 0.616, 0.2564, 0.7004, 0.2094, 0.7388, 0.1684, 0.6775, 0.222, 0.649, 0.2094, 0.7388, 0.1705, 0.771, 0.124, 0.7015, 0.1684, 0.6775, 0.4341, 0.5543, 0.3703, 0.6068, 0.3519, 0.5795, 0.4248, 0.5404, 0.222, 0.649, 0.1684, 0.6775, 0.1402, 0.6094, 0.1983, 0.5918, 0.1684, 0.6775, 0.124, 0.7015, 0.09189, 0.6242, 0.1402, 0.6094, 0.4248, 0.5404, 0.3519, 0.5795, 0.3393, 0.549, 0.4184, 0.5249, 0.124, 0.7015, 0.08782, 0.7206, 0.05268, 0.6359, 0.09189, 0.6242, 0.5001, 0.5, 0.4248, 0.5404, 0.4184, 0.5249, 0.08782, 0.7206, 0.05708, 0.7369, 0.01934, 0.6459, 0.05268, 0.6359, 0.3519, 0.5795, 0.2837, 0.616, 0.2652, 0.5715, 0.3393, 0.549, 0.2837, 0.616, 0.222, 0.649, 0.1983, 0.5918, 0.2652, 0.5715, 0.09189, 0.6242, 0.05268, 0.6359, 0.03476, 0.546, 0.0755, 0.5421, 0.5001, 0.5, 0.4184, 0.5249, 0.4151, 0.5085, 0.05268, 0.6359, 0.01934, 0.6459, 9.997e-05, 0.5493, 0.03476, 0.546, 0.3393, 0.549, 0.2652, 0.5715, 0.2558, 0.5243, 0.3328, 0.5167, 0.2652, 0.5715, 0.1983, 0.5918, 0.1862, 0.5312, 0.2558, 0.5243, 0.1983, 0.5918, 0.1402, 0.6094, 0.1258, 0.537, 0.1862, 0.5312, 0.1402, 0.6094, 0.09189, 0.6242, 0.0755, 0.5421, 0.1258, 0.537, 0.4184, 0.5249, 0.3393, 0.549, 0.3328, 0.5167, 0.4151, 0.5085, 0.1862, 0.5312, 0.1258, 0.537, 0.1258, 0.4633, 0.1861, 0.4693, 0.1258, 0.537, 0.0755, 0.5421, 0.07545, 0.4584, 0.1258, 0.4633, 0.4151, 0.5085, 0.3328, 0.5167, 0.3328, 0.4837, 0.4151, 0.4918, 0.0755, 0.5421, 0.03476, 0.546, 0.03474, 0.4542, 0.07545, 0.4584, 0.5001, 0.5, 0.4151, 0.5085, 0.4151, 0.4918, 0.03476, 0.546, 9.997e-05, 0.5493, 0.0001063, 0.4507, 0.03474, 0.4542, 0.3328, 0.5167, 0.2558, 0.5243, 0.2557, 0.4762, 0.3328, 0.4837, 0.2558, 0.5243, 0.1862, 0.5312, 0.1861, 0.4693, 0.2557, 0.4762, 0.07545, 0.4584, 0.03474, 0.4542, 0.05261, 0.3643, 0.09169, 0.3763, 0.5001, 0.5, 0.4151, 0.4918, 0.4183, 0.4753, 0.03474, 0.4542, 0.0001063, 0.4507, 0.01935, 0.3541, 0.05261, 0.3643, 0.3328, 0.4837, 0.2557, 0.4762, 0.2651, 0.429, 0.3392, 0.4514, 0.2557, 0.4762, 0.1861, 0.4693, 0.1981, 0.4086, 0.2651, 0.429, 0.1861, 0.4693, 0.1258, 0.4633, 0.14, 0.3909, 0.1981, 0.4086, 0.1258, 0.4633, 0.07545, 0.4584, 0.09169, 0.3763, 0.14, 0.3909, 0.4151, 0.4918, 0.3328, 0.4837, 0.3392, 0.4514, 0.4183, 0.4753, 0.14, 0.3909, 0.09169, 0.3763, 0.1237, 0.2991, 0.1683, 0.3227, 0.4183, 0.4753, 0.3392, 0.4514, 0.3517, 0.4209, 0.4247, 0.4598, 0.09169, 0.3763, 0.05261, 0.3643, 0.0877, 0.2796, 0.1237, 0.2991, 0.5001, 0.5, 0.4183, 0.4753, 0.4247, 0.4598, 0.05261, 0.3643, 0.01935, 0.3541, 0.05707, 0.2631, 0.0877, 0.2796, 0.3392, 0.4514, 0.2651, 0.429, 0.2834, 0.3845, 0.3517, 0.4209, 0.2651, 0.429, 0.1981, 0.4086, 0.2218, 0.3515, 0.2834, 0.3845, 0.1981, 0.4086, 0.14, 0.3909, 0.1683, 0.3227, 0.2218, 0.3515, 0.0877, 0.2796, 0.05707, 0.2631, 0.1118, 0.1812, 0.1386, 0.2034, 0.3517, 0.4209, 0.2834, 0.3845, 0.3101, 0.3444, 0.37, 0.3935, 0.2834, 0.3845, 0.2218, 0.3515, 0.2561, 0.3, 0.3101, 0.3444, 0.2218, 0.3515, 0.1683, 0.3227, 0.2093, 0.2614, 0.2561, 0.3, 0.1683, 0.3227, 0.1237, 0.2991, 0.1701, 0.2295, 0.2093, 0.2614, 0.4247, 0.4598, 0.3517, 0.4209, 0.37, 0.3935, 0.434, 0.4459, 0.1237, 0.2991, 0.0877, 0.2796, 0.1386, 0.2034, 0.1701, 0.2295, 0.5001, 0.5, 0.4247, 0.4598, 0.434, 0.4459, 0.2093, 0.2614, 0.1701, 0.2295, 0.2293, 0.1703, 0.2614, 0.2093, 0.434, 0.4459, 0.37, 0.3935, 0.3933, 0.3702, 0.4458, 0.434, 0.1701, 0.2295, 0.1386, 0.2034, 0.2035, 0.1386, 0.2293, 0.1703, 0.5001, 0.5, 0.434, 0.4459, 0.4458, 0.434, 0.1386, 0.2034, 0.1118, 0.1812, 0.1815, 0.1116, 0.2035, 0.1386, 0.37, 0.3935, 0.3101, 0.3444, 0.3442, 0.3104, 0.3933, 0.3702, 0.3101, 0.3444, 0.2561, 0.3, 0.2998, 0.2563, 0.3442, 0.3104, 0.2561, 0.3, 0.2093, 0.2614, 0.2614, 0.2093, 0.2998, 0.2563, 0.2614, 0.2093, 0.2293, 0.1703, 0.2988, 0.1238, 0.3228, 0.1683, 0.4458, 0.434, 0.3933, 0.3702, 0.4207, 0.3518, 0.4597, 0.4247, 0.2293, 0.1703, 0.2035, 0.1386, 0.2797, 0.08764, 0.2988, 0.1238, 0.5001, 0.5, 0.4458, 0.434, 0.4597, 0.4247, 0.2035, 0.1386, 0.1815, 0.1116, 0.2635, 0.05687, 0.2797, 0.08764, 0.3933, 0.3702, 0.3442, 0.3104, 0.3842, 0.2836, 0.4207, 0.3518, 0.3442, 0.3104, 0.2998, 0.2563, 0.3513, 0.2219, 0.3842, 0.2836, 0.2998, 0.2563, 0.2614, 0.2093, 0.3228, 0.1683, 0.3513, 0.2219, 0.2797, 0.08764, 0.2635, 0.05687, 0.3546, 0.01921, 0.3645, 0.05258, 0.4207, 0.3518, 0.3842, 0.2836, 0.4286, 0.2651, 0.4511, 0.3392, 0.3842, 0.2836, 0.3513, 0.2219, 0.4084, 0.1982, 0.4286, 0.2651, 0.3513, 0.2219, 0.3228, 0.1683, 0.3909, 0.1402, 0.4084, 0.1982, 0.3228, 0.1683, 0.2988, 0.1238, 0.3762, 0.0918, 0.3909, 0.1402, 0.4597, 0.4247, 0.4207, 0.3518, 0.4511, 0.3392, 0.4752, 0.4183, 0.2988, 0.1238, 0.2797, 0.08764, 0.3645, 0.05258, 0.3762, 0.0918, 0.5001, 0.5, 0.4597, 0.4247, 0.4752, 0.4183])
me_cube_001.materials.append(mat_floor)
me_cube_001.materials.append(mat_ceiling)
me_cube_001.materials.append(mat_walls)
me_cube_001.materials.append(mat_pipes)
me_cube_001.materials.append(mat_podbaydoor)
me_cube_001.use_remesh_preserve_volume = False
me_cube_001.use_remesh_preserve_attributes = False
me_cube_001.use_mirror_vertex_groups = False
me_cube_001.update()

# ---- objects
ob_hallway_cap = bpy.data.objects.new('Hallway_Cap', me_cube_001)

# ---- transforms, parenting, visibility, modifiers, constraints
ob_hallway_cap.location = (0.0, 0.0, 1.0)
ob_hallway_cap.lock_rotations_4d = False
ob_hallway_cap.empty_display_type = 'ARROWS'
ob_hallway_cap.lineart.crease_threshold = 0.0

# ---- collection membership
col_collection_1.objects.link(ob_hallway_cap)

# ---- scene / render settings (as saved in the file)
scene.frame_start = 1; scene.frame_end = 250; scene.frame_set(0)
scene.render.engine = 'CYCLES'
scene.render.resolution_percentage = 50
scene.render.dither_intensity = 0.0
scene.cycles.use_denoising = False
scene.cycles.samples = 128
scene.cycles.sampling_pattern = 'TABULATED_SOBOL'
scene.cycles.light_sampling_threshold = 0.0
scene.cycles.use_adaptive_sampling = False
scene.cycles.use_light_tree = False
scene.cycles.blur_glossy = 0.0
scene.cycles.sample_clamp_indirect = 0.0
scene.view_settings.view_transform = 'Standard'
bpy.context.view_layer.update()

# ---- added for rendering (the .blend has no active camera and no usable light): camera, sun
cam_auto = bpy.data.cameras.new('AutoCamera')
cam_auto.lens = 50.0
cam_auto.sensor_width = 36.0
cam_auto.clip_end = 1000.0
ob_auto_camera = bpy.data.objects.new('AutoCamera', cam_auto)
scene.collection.objects.link(ob_auto_camera)
ob_auto_camera.location = (5.591, -5.23518, 5.47302)
ob_auto_camera.rotation_euler = (1.09748, -7.21219e-08, 0.694738)
scene.camera = ob_auto_camera
light_auto_sun = bpy.data.lights.new('AutoSun', 'SUN')
light_auto_sun.energy = 3.0
light_auto_sun.angle = 0.0523599
ob_auto_sun = bpy.data.objects.new('AutoSun', light_auto_sun)
scene.collection.objects.link(ob_auto_sun)
ob_auto_sun.rotation_euler = (0.872665, 0.174533, 0.523599)
bpy.context.view_layer.update()
